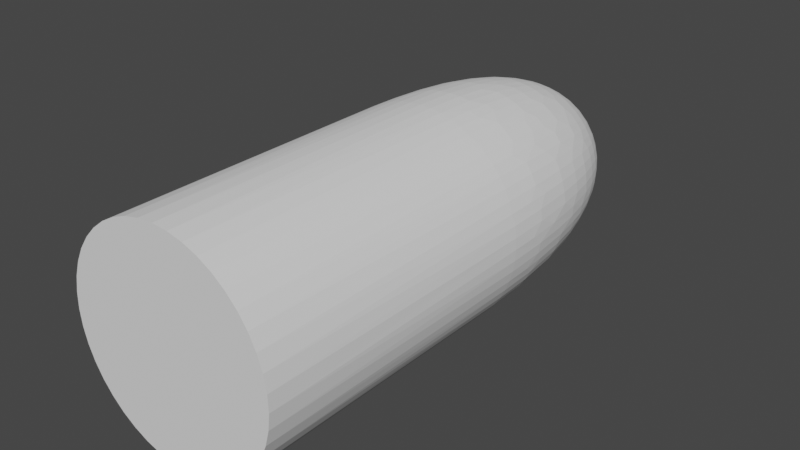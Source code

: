 # Source: pistol-bullet-head.blend  (saved by Blender 2.91.10; exported with 4.5.12 LTS)
import bpy
from mathutils import Matrix  # noqa: F401  (used for matrix-valued properties, if any)

bpy.ops.wm.read_factory_settings(use_empty=True)
scene = bpy.context.scene
scene.name = 'Scene'

# ---- collections
col_collection = bpy.data.collections.new('Collection'); scene.collection.children.link(col_collection)

# ---- world
world_world = bpy.data.worlds.new('World'); scene.world = world_world
world_world.use_nodes = True; world_world.node_tree.nodes.clear()
_N = world_world.node_tree.nodes; _L = world_world.node_tree.links
n0 = _N.new('ShaderNodeOutputWorld'); n0.name = 'World Output'; n0.location = (300, 300)
n1 = _N.new('ShaderNodeBackground'); n1.name = 'Background'; n1.location = (10, 300)
n1.inputs[0].default_value = (0.05088, 0.05088, 0.05088, 1.0)
_L.new(n1.outputs[0], n0.inputs[0])
n0.is_active_output = True
world_world.color = (0.05088, 0.05088, 0.05088)
world_world.use_sun_shadow = False
world_world.sun_shadow_jitter_overblur = 0.0

# ---- meshes
me_pistol_bullet_head = bpy.data.meshes.new('Pistol-Bullet-Head')
me_pistol_bullet_head.from_pydata([(-1.907e-05, -7.629e-05, -8.367), (0.02362, 0.2248, -8.356), (0.04699, 0.2211, -8.356), (-1.907e-05, 0.226, -8.356), (0.09195, 0.2065, -8.356), (0.113, 0.1957, -8.356), (0.06985, 0.215, -8.356), (0.1513, 0.168, -8.356), (0.168, 0.1512, -8.356), (0.1329, 0.1829, -8.356), (0.1958, 0.113, -8.356), (0.2065, 0.0919, -8.356), (0.1829, 0.1328, -8.356), (0.2211, 0.04695, -8.356), (0.2248, 0.02356, -8.356), (0.215, 0.06981, -8.356), (0.2248, -0.0237, -8.356), (0.2211, -0.04707, -8.356), (0.2261, -7.629e-05, -8.356), (0.2065, -0.09203, -8.356), (0.1958, -0.1131, -8.356), (0.215, -0.06995, -8.356), (0.168, -0.1514, -8.356), (0.1513, -0.1681, -8.356), (0.1829, -0.133, -8.356), (0.113, -0.1959, -8.356), (0.09195, -0.2066, -8.356), (0.1329, -0.183, -8.356), (0.04699, -0.2212, -8.356), (0.02362, -0.2249, -8.356), (0.06985, -0.2151, -8.356), (-0.02365, -0.2249, -8.356), (-0.04703, -0.2212, -8.356), (-1.907e-05, -0.2262, -8.356), (-0.09199, -0.2066, -8.356), (-0.1131, -0.1959, -8.356), (-0.06989, -0.2151, -8.356), (-0.1513, -0.1681, -8.356), (-0.1681, -0.1514, -8.356), (-0.1329, -0.183, -8.356), (-0.1958, -0.1131, -8.356), (-0.2066, -0.09203, -8.356), (-0.1829, -0.133, -8.356), (-0.2212, -0.04707, -8.356), (-0.2249, -0.0237, -8.356), (-0.2151, -0.06995, -8.356), (-0.2249, 0.02356, -8.356), (-0.2212, 0.04695, -8.356), (-0.2261, -7.629e-05, -8.356), (-0.2066, 0.0919, -8.356), (-0.1958, 0.113, -8.356), (-0.2151, 0.06981, -8.356), (-0.1681, 0.1512, -8.356), (-0.1513, 0.168, -8.356), (-0.1829, 0.1328, -8.356), (-0.1131, 0.1957, -8.356), (-0.09199, 0.2065, -8.356), (-0.1329, 0.1829, -8.356), (-0.04703, 0.2211, -8.356), (-0.02365, 0.2248, -8.356), (-0.06989, 0.215, -8.356), (-0.6234, 2.933, -1.693), (-0.9265, 2.851, -1.693), (-0.8636, 2.87, -1.367), (-1.499, 2.596, -1.693), (-1.272, 2.714, -1.367), (-1.22, 2.739, -1.693), (-1.22, 2.741, -1.367), (-0.9271, 2.853, -1.367), (-1.762, 2.426, -1.693), (-1.653, 2.499, -1.367), (-1.5, 2.598, -1.367), (-2.006, 2.228, -1.693), (-2.002, 2.234, -1.367), (-1.763, 2.427, -1.367), (-2.426, 1.762, -1.693), (-2.303, 1.917, -1.367), (-2.228, 2.006, -1.693), (-2.229, 2.007, -1.367), (-2.007, 2.229, -1.367), (-2.597, 1.499, -1.693), (-2.558, 1.561, -1.367), (-2.427, 1.763, -1.367), (-2.851, 0.9264, -1.693), (-2.759, 1.172, -1.367), (-2.739, 1.219, -1.693), (-2.741, 1.22, -1.367), (-2.598, 1.5, -1.367), (-2.933, 0.6233, -1.693), (-2.899, 0.7577, -1.367), (-2.853, 0.927, -1.367), (-2.982, 0.3133, -1.693), (-2.981, 0.3279, -1.367), (-2.934, 0.6237, -1.367), (-2.982, -0.3135, -1.693), (-2.994, -0.1094, -1.367), (-2.998, -7.629e-05, -1.693), (-3.0, -7.629e-05, -1.367), (-2.984, 0.3135, -1.367), (-2.933, -0.6234, -1.693), (-2.947, -0.5445, -1.367), (-2.984, -0.3136, -1.367), (-2.739, -1.22, -1.693), (-2.837, -0.968, -1.367), (-2.851, -0.9266, -1.693), (-2.853, -0.9271, -1.367), (-2.934, -0.6238, -1.367), (-2.597, -1.499, -1.693), (-2.664, -1.37, -1.367), (-2.741, -1.22, -1.367), (-2.426, -1.762, -1.693), (-2.439, -1.745, -1.367), (-2.598, -1.5, -1.367), (-2.006, -2.228, -1.693), (-2.157, -2.08, -1.367), (-2.228, -2.006, -1.693), (-2.229, -2.007, -1.367), (-2.427, -1.763, -1.367), (-1.762, -2.426, -1.693), (-1.831, -2.372, -1.367), (-2.007, -2.229, -1.367), (-1.22, -2.739, -1.693), (-1.468, -2.615, -1.367), (-1.499, -2.597, -1.693), (-1.5, -2.598, -1.367), (-1.763, -2.427, -1.367), (-0.9265, -2.852, -1.693), (-1.07, -2.798, -1.367), (-1.22, -2.741, -1.367), (-0.6234, -2.933, -1.693), (-0.652, -2.927, -1.367), (-0.9271, -2.853, -1.367), (-1.907e-05, -2.998, -1.693), (-0.2188, -2.989, -1.367), (-0.3134, -2.982, -1.693), (-0.3136, -2.984, -1.367), (-0.6238, -2.935, -1.367), (0.3134, -2.982, -1.693), (0.2188, -2.989, -1.367), (-1.907e-05, -3.0, -1.367), (0.9265, -2.852, -1.693), (0.6519, -2.927, -1.367), (0.6233, -2.933, -1.693), (0.6237, -2.935, -1.367), (0.3136, -2.984, -1.367), (1.219, -2.739, -1.693), (1.07, -2.798, -1.367), (0.927, -2.853, -1.367), (1.499, -2.597, -1.693), (1.467, -2.615, -1.367), (1.22, -2.741, -1.367), (2.006, -2.228, -1.693), (1.831, -2.372, -1.367), (1.762, -2.426, -1.693), (1.763, -2.427, -1.367), (1.5, -2.598, -1.367), (2.228, -2.006, -1.693), (2.157, -2.08, -1.367), (2.007, -2.229, -1.367), (2.597, -1.499, -1.693), (2.439, -1.745, -1.367), (2.426, -1.762, -1.693), (2.427, -1.763, -1.367), (2.229, -2.007, -1.367), (2.739, -1.22, -1.693), (2.664, -1.37, -1.367), (2.598, -1.5, -1.367), (2.851, -0.9266, -1.693), (2.837, -0.968, -1.367), (2.741, -1.22, -1.367), (2.982, -0.3135, -1.693), (2.947, -0.5445, -1.367), (2.933, -0.6234, -1.693), (2.934, -0.6238, -1.367), (2.853, -0.9271, -1.367), (2.998, -7.629e-05, -1.693), (2.994, -0.1094, -1.367), (2.984, -0.3136, -1.367), (2.933, 0.6233, -1.693), (2.981, 0.3279, -1.367), (2.982, 0.3133, -1.693), (2.984, 0.3135, -1.367), (3.0, -7.629e-05, -1.367), (2.851, 0.9264, -1.693), (2.899, 0.7577, -1.367), (2.934, 0.6237, -1.367), (2.739, 1.219, -1.693), (2.759, 1.172, -1.367), (2.853, 0.927, -1.367), (2.426, 1.762, -1.693), (2.558, 1.561, -1.367), (2.597, 1.499, -1.693), (2.598, 1.5, -1.367), (2.741, 1.22, -1.367), (2.228, 2.006, -1.693), (2.303, 1.917, -1.367), (2.427, 1.763, -1.367), (1.762, 2.426, -1.693), (2.002, 2.234, -1.367), (2.006, 2.228, -1.693), (2.007, 2.229, -1.367), (2.229, 2.007, -1.367), (1.499, 2.596, -1.693), (1.653, 2.499, -1.367), (1.763, 2.427, -1.367), (1.219, 2.739, -1.693), (1.272, 2.714, -1.367), (1.5, 2.598, -1.367), (0.6233, 2.933, -1.693), (0.8636, 2.87, -1.367), (0.9265, 2.851, -1.693), (0.927, 2.853, -1.367), (1.22, 2.741, -1.367), (0.3134, 2.982, -1.693), (0.4362, 2.964, -1.367), (0.6237, 2.934, -1.367), (-0.6238, 2.934, -1.367), (-0.4362, 2.964, -1.367), (-0.3134, 2.982, -1.693), (-0.3136, 2.984, -1.367), (-1.907e-05, 2.998, -1.693), (-1.907e-05, 3.0, -1.367), (0.3136, 2.984, -1.367), (-1.907e-05, 2.979, -2.442), (-0.3115, 2.963, -2.442), (-0.6195, 2.914, -2.442), (-0.9207, 2.834, -2.442), (-1.212, 2.722, -2.442), (-1.49, 2.58, -2.442), (-1.751, 2.41, -2.442), (-1.994, 2.214, -2.442), (-2.214, 1.994, -2.442), (-2.411, 1.751, -2.442), (-2.58, 1.49, -2.442), (-2.722, 1.212, -2.442), (-2.834, 0.9207, -2.442), (-2.914, 0.6194, -2.442), (-2.963, 0.3114, -2.442), (-2.98, -7.629e-05, -2.442), (-2.963, -0.3115, -2.442), (-2.914, -0.6195, -2.442), (-2.834, -0.9208, -2.442), (-2.722, -1.212, -2.442), (-2.58, -1.49, -2.442), (-2.411, -1.751, -2.442), (-2.214, -1.994, -2.442), (-1.994, -2.214, -2.442), (-1.751, -2.411, -2.442), (-1.49, -2.58, -2.442), (-1.212, -2.722, -2.442), (-0.9207, -2.834, -2.442), (-0.6195, -2.915, -2.442), (-0.3115, -2.963, -2.442), (-1.907e-05, -2.98, -2.442), (0.3114, -2.963, -2.442), (0.6195, -2.915, -2.442), (0.9207, -2.834, -2.442), (1.212, -2.722, -2.442), (1.49, -2.58, -2.442), (1.751, -2.411, -2.442), (1.994, -2.214, -2.442), (2.214, -1.994, -2.442), (2.41, -1.751, -2.442), (2.58, -1.49, -2.442), (2.722, -1.212, -2.442), (2.834, -0.9208, -2.442), (2.914, -0.6195, -2.442), (2.963, -0.3115, -2.442), (2.98, -7.629e-05, -2.442), (2.963, 0.3114, -2.442), (2.914, 0.6194, -2.442), (2.834, 0.9207, -2.442), (2.722, 1.212, -2.442), (2.58, 1.49, -2.442), (2.41, 1.751, -2.442), (2.214, 1.994, -2.442), (1.994, 2.214, -2.442), (1.751, 2.41, -2.442), (1.49, 2.58, -2.442), (1.212, 2.722, -2.442), (0.9207, 2.834, -2.442), (0.6195, 2.914, -2.442), (0.3114, 2.963, -2.442), (-1.907e-05, 2.942, -3.128), (-0.3075, 2.926, -3.128), (-0.6117, 2.878, -3.128), (-0.9091, 2.798, -3.128), (-1.197, 2.688, -3.128), (-1.471, 2.548, -3.128), (-1.729, 2.38, -3.128), (-1.969, 2.186, -3.128), (-2.186, 1.968, -3.128), (-2.38, 1.729, -3.128), (-2.548, 1.471, -3.128), (-2.688, 1.197, -3.128), (-2.798, 0.9091, -3.128), (-2.878, 0.6116, -3.128), (-2.926, 0.3075, -3.128), (-2.942, -7.629e-05, -3.128), (-2.926, -0.3076, -3.128), (-2.878, -0.6117, -3.128), (-2.798, -0.9092, -3.128), (-2.688, -1.197, -3.128), (-2.548, -1.471, -3.128), (-2.38, -1.729, -3.128), (-2.186, -1.969, -3.128), (-1.969, -2.186, -3.128), (-1.729, -2.38, -3.128), (-1.471, -2.548, -3.128), (-1.197, -2.688, -3.128), (-0.9091, -2.798, -3.128), (-0.6117, -2.878, -3.128), (-0.3075, -2.926, -3.128), (-1.907e-05, -2.942, -3.128), (0.3075, -2.926, -3.128), (0.6116, -2.878, -3.128), (0.9091, -2.798, -3.128), (1.197, -2.688, -3.128), (1.471, -2.548, -3.128), (1.729, -2.38, -3.128), (1.969, -2.186, -3.128), (2.186, -1.969, -3.128), (2.38, -1.729, -3.128), (2.548, -1.471, -3.128), (2.688, -1.197, -3.128), (2.798, -0.9092, -3.128), (2.878, -0.6117, -3.128), (2.926, -0.3076, -3.128), (2.942, -7.629e-05, -3.128), (2.926, 0.3075, -3.128), (2.878, 0.6116, -3.128), (2.798, 0.9091, -3.128), (2.688, 1.197, -3.128), (2.548, 1.471, -3.128), (2.38, 1.729, -3.128), (2.186, 1.968, -3.128), (1.969, 2.186, -3.128), (1.729, 2.38, -3.128), (1.471, 2.548, -3.128), (1.197, 2.688, -3.128), (0.9091, 2.798, -3.128), (0.6116, 2.878, -3.128), (0.3075, 2.926, -3.128), (-1.907e-05, 2.887, -3.756), (-0.3018, 2.871, -3.756), (-0.6003, 2.824, -3.756), (-0.8922, 2.746, -3.756), (-1.174, 2.637, -3.756), (-1.444, 2.5, -3.756), (-1.697, 2.336, -3.756), (-1.932, 2.146, -3.756), (-2.146, 1.932, -3.756), (-2.336, 1.697, -3.756), (-2.5, 1.444, -3.756), (-2.638, 1.174, -3.756), (-2.746, 0.8921, -3.756), (-2.824, 0.6002, -3.756), (-2.871, 0.3017, -3.756), (-2.887, -7.629e-05, -3.756), (-2.871, -0.3019, -3.756), (-2.824, -0.6003, -3.756), (-2.746, -0.8922, -3.756), (-2.638, -1.174, -3.756), (-2.5, -1.444, -3.756), (-2.336, -1.697, -3.756), (-2.146, -1.932, -3.756), (-1.932, -2.146, -3.756), (-1.697, -2.336, -3.756), (-1.444, -2.5, -3.756), (-1.174, -2.638, -3.756), (-0.8922, -2.746, -3.756), (-0.6003, -2.824, -3.756), (-0.3018, -2.871, -3.756), (-1.907e-05, -2.887, -3.756), (0.3018, -2.871, -3.756), (0.6003, -2.824, -3.756), (0.8922, -2.746, -3.756), (1.174, -2.638, -3.756), (1.444, -2.5, -3.756), (1.697, -2.336, -3.756), (1.932, -2.146, -3.756), (2.146, -1.932, -3.756), (2.336, -1.697, -3.756), (2.5, -1.444, -3.756), (2.638, -1.174, -3.756), (2.746, -0.8922, -3.756), (2.824, -0.6003, -3.756), (2.871, -0.3019, -3.756), (2.887, -7.629e-05, -3.756), (2.871, 0.3017, -3.756), (2.824, 0.6002, -3.756), (2.746, 0.8921, -3.756), (2.638, 1.174, -3.756), (2.5, 1.444, -3.756), (2.336, 1.697, -3.756), (2.146, 1.932, -3.756), (1.932, 2.146, -3.756), (1.697, 2.336, -3.756), (1.444, 2.5, -3.756), (1.174, 2.637, -3.756), (0.8922, 2.746, -3.756), (0.6003, 2.824, -3.756), (0.3018, 2.871, -3.756), (-1.907e-05, 2.817, -4.33), (-0.2945, 2.801, -4.33), (-0.5857, 2.755, -4.33), (-0.8705, 2.679, -4.33), (-1.146, 2.573, -4.33), (-1.408, 2.439, -4.33), (-1.656, 2.279, -4.33), (-1.885, 2.093, -4.33), (-2.093, 1.885, -4.33), (-2.279, 1.656, -4.33), (-2.439, 1.408, -4.33), (-2.573, 1.146, -4.33), (-2.679, 0.8704, -4.33), (-2.755, 0.5856, -4.33), (-2.801, 0.2944, -4.33), (-2.817, -7.629e-05, -4.33), (-2.801, -0.2945, -4.33), (-2.755, -0.5857, -4.33), (-2.679, -0.8705, -4.33), (-2.573, -1.146, -4.33), (-2.439, -1.408, -4.33), (-2.279, -1.656, -4.33), (-2.093, -1.885, -4.33), (-1.885, -2.093, -4.33), (-1.656, -2.279, -4.33), (-1.408, -2.439, -4.33), (-1.146, -2.573, -4.33), (-0.8705, -2.679, -4.33), (-0.5857, -2.755, -4.33), (-0.2945, -2.801, -4.33), (-1.907e-05, -2.817, -4.33), (0.2944, -2.801, -4.33), (0.5856, -2.755, -4.33), (0.8704, -2.679, -4.33), (1.146, -2.573, -4.33), (1.408, -2.439, -4.33), (1.656, -2.279, -4.33), (1.885, -2.093, -4.33), (2.093, -1.885, -4.33), (2.279, -1.656, -4.33), (2.439, -1.408, -4.33), (2.573, -1.146, -4.33), (2.679, -0.8705, -4.33), (2.755, -0.5857, -4.33), (2.801, -0.2945, -4.33), (2.817, -7.629e-05, -4.33), (2.801, 0.2944, -4.33), (2.755, 0.5856, -4.33), (2.679, 0.8704, -4.33), (2.573, 1.146, -4.33), (2.439, 1.408, -4.33), (2.279, 1.656, -4.33), (2.093, 1.885, -4.33), (1.885, 2.093, -4.33), (1.656, 2.279, -4.33), (1.408, 2.439, -4.33), (1.146, 2.573, -4.33), (0.8704, 2.679, -4.33), (0.5856, 2.755, -4.33), (0.2944, 2.801, -4.33), (-1.907e-05, 2.732, -4.851), (-0.2856, 2.717, -4.851), (-0.5681, 2.673, -4.851), (-0.8444, 2.599, -4.851), (-1.111, 2.496, -4.851), (-1.366, 2.366, -4.851), (-1.606, 2.21, -4.851), (-1.828, 2.03, -4.851), (-2.031, 1.828, -4.851), (-2.211, 1.606, -4.851), (-2.366, 1.366, -4.851), (-2.496, 1.111, -4.851), (-2.599, 0.8443, -4.851), (-2.673, 0.568, -4.851), (-2.717, 0.2855, -4.851), (-2.732, -7.629e-05, -4.851), (-2.717, -0.2857, -4.851), (-2.673, -0.5682, -4.851), (-2.599, -0.8444, -4.851), (-2.496, -1.111, -4.851), (-2.366, -1.366, -4.851), (-2.211, -1.606, -4.851), (-2.031, -1.828, -4.851), (-1.828, -2.031, -4.851), (-1.606, -2.211, -4.851), (-1.366, -2.366, -4.851), (-1.111, -2.496, -4.851), (-0.8444, -2.599, -4.851), (-0.5681, -2.673, -4.851), (-0.2856, -2.717, -4.851), (-1.907e-05, -2.732, -4.851), (0.2856, -2.717, -4.851), (0.5681, -2.673, -4.851), (0.8443, -2.599, -4.851), (1.111, -2.496, -4.851), (1.366, -2.366, -4.851), (1.606, -2.211, -4.851), (1.828, -2.031, -4.851), (2.031, -1.828, -4.851), (2.211, -1.606, -4.851), (2.366, -1.366, -4.851), (2.496, -1.111, -4.851), (2.599, -0.8444, -4.851), (2.673, -0.5682, -4.851), (2.717, -0.2857, -4.851), (2.732, -7.629e-05, -4.851), (2.717, 0.2855, -4.851), (2.673, 0.568, -4.851), (2.599, 0.8443, -4.851), (2.496, 1.111, -4.851), (2.366, 1.366, -4.851), (2.211, 1.606, -4.851), (2.031, 1.828, -4.851), (1.828, 2.03, -4.851), (1.606, 2.21, -4.851), (1.366, 2.366, -4.851), (1.111, 2.496, -4.851), (0.8443, 2.599, -4.851), (0.5681, 2.673, -4.851), (0.2856, 2.717, -4.851), (-1.907e-05, 2.635, -5.323), (-0.2755, 2.621, -5.323), (-0.5479, 2.578, -5.323), (-0.8144, 2.506, -5.323), (-1.072, 2.407, -5.323), (-1.318, 2.282, -5.323), (-1.549, 2.132, -5.323), (-1.763, 1.958, -5.323), (-1.958, 1.763, -5.323), (-2.132, 1.549, -5.323), (-2.282, 1.318, -5.323), (-2.408, 1.072, -5.323), (-2.506, 0.8143, -5.323), (-2.578, 0.5479, -5.323), (-2.621, 0.2754, -5.323), (-2.635, -7.629e-05, -5.323), (-2.621, -0.2755, -5.323), (-2.578, -0.548, -5.323), (-2.506, -0.8144, -5.323), (-2.408, -1.072, -5.323), (-2.282, -1.318, -5.323), (-2.132, -1.549, -5.323), (-1.958, -1.763, -5.323), (-1.763, -1.959, -5.323), (-1.549, -2.132, -5.323), (-1.318, -2.282, -5.323), (-1.072, -2.408, -5.323), (-0.8144, -2.506, -5.323), (-0.5479, -2.578, -5.323), (-0.2755, -2.621, -5.323), (-1.907e-05, -2.635, -5.323), (0.2755, -2.621, -5.323), (0.5479, -2.578, -5.323), (0.8144, -2.506, -5.323), (1.072, -2.408, -5.323), (1.318, -2.282, -5.323), (1.549, -2.132, -5.323), (1.763, -1.959, -5.323), (1.958, -1.763, -5.323), (2.132, -1.549, -5.323), (2.282, -1.318, -5.323), (2.407, -1.072, -5.323), (2.506, -0.8144, -5.323), (2.578, -0.548, -5.323), (2.621, -0.2755, -5.323), (2.635, -7.629e-05, -5.323), (2.621, 0.2754, -5.323), (2.578, 0.5479, -5.323), (2.506, 0.8143, -5.323), (2.407, 1.072, -5.323), (2.282, 1.318, -5.323), (2.132, 1.549, -5.323), (1.958, 1.763, -5.323), (1.763, 1.958, -5.323), (1.549, 2.132, -5.323), (1.318, 2.282, -5.323), (1.072, 2.407, -5.323), (0.8144, 2.506, -5.323), (0.5479, 2.578, -5.323), (0.2755, 2.621, -5.323), (-1.907e-05, 2.527, -5.749), (-0.2642, 2.513, -5.749), (-0.5254, 2.472, -5.749), (-0.7809, 2.403, -5.749), (-1.028, 2.309, -5.749), (-1.264, 2.188, -5.749), (-1.485, 2.044, -5.749), (-1.691, 1.878, -5.749), (-1.878, 1.691, -5.749), (-2.044, 1.485, -5.749), (-2.189, 1.263, -5.749), (-2.309, 1.028, -5.749), (-2.403, 0.7809, -5.749), (-2.472, 0.5253, -5.749), (-2.513, 0.2641, -5.749), (-2.527, -7.629e-05, -5.749), (-2.513, -0.2642, -5.749), (-2.472, -0.5255, -5.749), (-2.403, -0.781, -5.749), (-2.309, -1.028, -5.749), (-2.189, -1.264, -5.749), (-2.044, -1.485, -5.749), (-1.878, -1.691, -5.749), (-1.691, -1.878, -5.749), (-1.485, -2.045, -5.749), (-1.264, -2.189, -5.749), (-1.028, -2.309, -5.749), (-0.7809, -2.403, -5.749), (-0.5254, -2.472, -5.749), (-0.2642, -2.513, -5.749), (-1.907e-05, -2.527, -5.749), (0.2641, -2.513, -5.749), (0.5254, -2.472, -5.749), (0.7809, -2.403, -5.749), (1.028, -2.309, -5.749), (1.264, -2.189, -5.749), (1.485, -2.045, -5.749), (1.691, -1.878, -5.749), (1.878, -1.691, -5.749), (2.044, -1.485, -5.749), (2.189, -1.264, -5.749), (2.309, -1.028, -5.749), (2.403, -0.781, -5.749), (2.472, -0.5255, -5.749), (2.513, -0.2642, -5.749), (2.527, -7.629e-05, -5.749), (2.513, 0.2641, -5.749), (2.472, 0.5253, -5.749), (2.403, 0.7809, -5.749), (2.309, 1.028, -5.749), (2.189, 1.263, -5.749), (2.044, 1.485, -5.749), (1.878, 1.691, -5.749), (1.691, 1.878, -5.749), (1.485, 2.044, -5.749), (1.264, 2.188, -5.749), (1.028, 2.309, -5.749), (0.7809, 2.403, -5.749), (0.5254, 2.472, -5.749), (0.2641, 2.513, -5.749), (-1.907e-05, 2.409, -6.133), (-0.2518, 2.396, -6.133), (-0.5008, 2.356, -6.133), (-0.7444, 2.291, -6.133), (-0.9798, 2.201, -6.133), (-1.204, 2.086, -6.133), (-1.416, 1.949, -6.133), (-1.612, 1.79, -6.133), (-1.79, 1.612, -6.133), (-1.949, 1.416, -6.133), (-2.086, 1.204, -6.133), (-2.201, 0.9797, -6.133), (-2.291, 0.7443, -6.133), (-2.356, 0.5008, -6.133), (-2.396, 0.2517, -6.133), (-2.409, -7.629e-05, -6.133), (-2.396, -0.2519, -6.133), (-2.356, -0.5009, -6.133), (-2.291, -0.7444, -6.133), (-2.201, -0.9798, -6.133), (-2.086, -1.204, -6.133), (-1.949, -1.416, -6.133), (-1.79, -1.612, -6.133), (-1.612, -1.79, -6.133), (-1.416, -1.949, -6.133), (-1.204, -2.086, -6.133), (-0.9798, -2.201, -6.133), (-0.7444, -2.291, -6.133), (-0.5008, -2.356, -6.133), (-0.2518, -2.396, -6.133), (-1.907e-05, -2.409, -6.133), (0.2518, -2.396, -6.133), (0.5008, -2.356, -6.133), (0.7443, -2.291, -6.133), (0.9797, -2.201, -6.133), (1.204, -2.086, -6.133), (1.416, -1.949, -6.133), (1.612, -1.79, -6.133), (1.79, -1.612, -6.133), (1.949, -1.416, -6.133), (2.086, -1.204, -6.133), (2.201, -0.9798, -6.133), (2.291, -0.7444, -6.133), (2.356, -0.5009, -6.133), (2.396, -0.2519, -6.133), (2.409, -7.629e-05, -6.133), (2.396, 0.2517, -6.133), (2.356, 0.5008, -6.133), (2.291, 0.7443, -6.133), (2.201, 0.9797, -6.133), (2.086, 1.204, -6.133), (1.949, 1.416, -6.133), (1.79, 1.612, -6.133), (1.612, 1.79, -6.133), (1.416, 1.949, -6.133), (1.204, 2.086, -6.133), (0.9797, 2.201, -6.133), (0.7443, 2.291, -6.133), (0.5008, 2.356, -6.133), (0.2518, 2.396, -6.133), (-1.907e-05, 2.281, -6.477), (-0.2385, 2.269, -6.477), (-0.4744, 2.231, -6.477), (-0.705, 2.17, -6.477), (-0.928, 2.084, -6.477), (-1.141, 1.976, -6.477), (-1.341, 1.846, -6.477), (-1.527, 1.695, -6.477), (-1.695, 1.527, -6.477), (-1.846, 1.341, -6.477), (-1.976, 1.141, -6.477), (-2.084, 0.9279, -6.477), (-2.17, 0.7049, -6.477), (-2.232, 0.4743, -6.477), (-2.269, 0.2384, -6.477), (-2.281, -7.629e-05, -6.477), (-2.269, -0.2385, -6.477), (-2.232, -0.4744, -6.477), (-2.17, -0.7051, -6.477), (-2.084, -0.928, -6.477), (-1.976, -1.141, -6.477), (-1.846, -1.341, -6.477), (-1.695, -1.527, -6.477), (-1.527, -1.695, -6.477), (-1.341, -1.846, -6.477), (-1.141, -1.976, -6.477), (-0.928, -2.084, -6.477), (-0.705, -2.17, -6.477), (-0.4744, -2.232, -6.477), (-0.2385, -2.269, -6.477), (-1.907e-05, -2.281, -6.477), (0.2385, -2.269, -6.477), (0.4743, -2.232, -6.477), (0.705, -2.17, -6.477), (0.9279, -2.084, -6.477), (1.141, -1.976, -6.477), (1.341, -1.846, -6.477), (1.527, -1.695, -6.477), (1.695, -1.527, -6.477), (1.846, -1.341, -6.477), (1.976, -1.141, -6.477), (2.084, -0.928, -6.477), (2.17, -0.7051, -6.477), (2.232, -0.4744, -6.477), (2.269, -0.2385, -6.477), (2.281, -7.629e-05, -6.477), (2.269, 0.2384, -6.477), (2.232, 0.4743, -6.477), (2.17, 0.7049, -6.477), (2.084, 0.9279, -6.477), (1.976, 1.141, -6.477), (1.846, 1.341, -6.477), (1.695, 1.527, -6.477), (1.527, 1.695, -6.477), (1.341, 1.846, -6.477), (1.141, 1.976, -6.477), (0.9279, 2.084, -6.477), (0.705, 2.17, -6.477), (0.4743, 2.231, -6.477), (0.2385, 2.269, -6.477), (-1.907e-05, 2.161, -6.752), (-0.2259, 2.149, -6.752), (-0.4494, 2.114, -6.752), (-0.6679, 2.055, -6.752), (-0.8791, 1.974, -6.752), (-1.081, 1.872, -6.752), (-1.27, 1.748, -6.752), (-1.446, 1.606, -6.752), (-1.606, 1.446, -6.752), (-1.749, 1.27, -6.752), (-1.872, 1.081, -6.752), (-1.974, 0.879, -6.752), (-2.056, 0.6678, -6.752), (-2.114, 0.4493, -6.752), (-2.149, 0.2258, -6.752), (-2.161, -7.629e-05, -6.752), (-2.149, -0.226, -6.752), (-2.114, -0.4494, -6.752), (-2.056, -0.6679, -6.752), (-1.974, -0.8791, -6.752), (-1.872, -1.081, -6.752), (-1.749, -1.27, -6.752), (-1.606, -1.446, -6.752), (-1.446, -1.606, -6.752), (-1.27, -1.749, -6.752), (-1.081, -1.872, -6.752), (-0.8791, -1.974, -6.752), (-0.6679, -2.056, -6.752), (-0.4494, -2.114, -6.752), (-0.2259, -2.15, -6.752), (-1.907e-05, -2.161, -6.752), (0.2259, -2.15, -6.752), (0.4493, -2.114, -6.752), (0.6679, -2.056, -6.752), (0.8791, -1.974, -6.752), (1.081, -1.872, -6.752), (1.27, -1.749, -6.752), (1.446, -1.606, -6.752), (1.606, -1.446, -6.752), (1.748, -1.27, -6.752), (1.872, -1.081, -6.752), (1.974, -0.8791, -6.752), (2.055, -0.6679, -6.752), (2.114, -0.4494, -6.752), (2.149, -0.226, -6.752), (2.161, -7.629e-05, -6.752), (2.149, 0.2258, -6.752), (2.114, 0.4493, -6.752), (2.055, 0.6678, -6.752), (1.974, 0.879, -6.752), (1.872, 1.081, -6.752), (1.748, 1.27, -6.752), (1.606, 1.446, -6.752), (1.446, 1.606, -6.752), (1.27, 1.748, -6.752), (1.081, 1.872, -6.752), (0.8791, 1.974, -6.752), (0.6679, 2.055, -6.752), (0.4493, 2.114, -6.752), (0.2259, 2.149, -6.752), (-1.907e-05, 2.02, -7.029), (-0.2111, 2.008, -7.029), (-0.4199, 1.975, -7.029), (-0.6241, 1.921, -7.029), (-0.8215, 1.845, -7.029), (-1.01, 1.749, -7.029), (-1.187, 1.634, -7.029), (-1.351, 1.501, -7.029), (-1.501, 1.351, -7.029), (-1.634, 1.187, -7.029), (-1.749, 1.01, -7.029), (-1.845, 0.8214, -7.029), (-1.921, 0.624, -7.029), (-1.976, 0.4198, -7.029), (-2.009, 0.211, -7.029), (-2.02, -7.629e-05, -7.029), (-2.009, -0.2112, -7.029), (-1.976, -0.42, -7.029), (-1.921, -0.6242, -7.029), (-1.845, -0.8215, -7.029), (-1.749, -1.01, -7.029), (-1.634, -1.187, -7.029), (-1.501, -1.351, -7.029), (-1.351, -1.501, -7.029), (-1.187, -1.634, -7.029), (-1.01, -1.749, -7.029), (-0.8215, -1.845, -7.029), (-0.6241, -1.921, -7.029), (-0.4199, -1.976, -7.029), (-0.2111, -2.009, -7.029), (-1.907e-05, -2.02, -7.029), (0.2111, -2.009, -7.029), (0.4199, -1.976, -7.029), (0.6241, -1.921, -7.029), (0.8214, -1.845, -7.029), (1.01, -1.749, -7.029), (1.187, -1.634, -7.029), (1.351, -1.501, -7.029), (1.501, -1.351, -7.029), (1.634, -1.187, -7.029), (1.749, -1.01, -7.029), (1.845, -0.8215, -7.029), (1.921, -0.6242, -7.029), (1.975, -0.42, -7.029), (2.009, -0.2112, -7.029), (2.02, -7.629e-05, -7.029), (2.009, 0.211, -7.029), (1.975, 0.4198, -7.029), (1.921, 0.624, -7.029), (1.845, 0.8214, -7.029), (1.749, 1.01, -7.029), (1.634, 1.187, -7.029), (1.501, 1.351, -7.029), (1.351, 1.501, -7.029), (1.187, 1.634, -7.029), (1.01, 1.749, -7.029), (0.8214, 1.845, -7.029), (0.6241, 1.921, -7.029), (0.4199, 1.975, -7.029), (0.2111, 2.008, -7.029), (-1.907e-05, 1.871, -7.273), (-0.1956, 1.861, -7.273), (-0.3891, 1.83, -7.273), (-0.5783, 1.78, -7.273), (-0.7611, 1.709, -7.273), (-0.9357, 1.621, -7.273), (-1.1, 1.514, -7.273), (-1.252, 1.391, -7.273), (-1.391, 1.252, -7.273), (-1.514, 1.1, -7.273), (-1.621, 0.9356, -7.273), (-1.71, 0.7611, -7.273), (-1.78, 0.5782, -7.273), (-1.83, 0.389, -7.273), (-1.861, 0.1955, -7.273), (-1.871, -7.629e-05, -7.273), (-1.861, -0.1957, -7.273), (-1.83, -0.3891, -7.273), (-1.78, -0.5783, -7.273), (-1.71, -0.7612, -7.273), (-1.621, -0.9357, -7.273), (-1.514, -1.1, -7.273), (-1.391, -1.252, -7.273), (-1.252, -1.391, -7.273), (-1.1, -1.514, -7.273), (-0.9357, -1.621, -7.273), (-0.7611, -1.71, -7.273), (-0.5783, -1.78, -7.273), (-0.3891, -1.83, -7.273), (-0.1956, -1.861, -7.273), (-1.907e-05, -1.871, -7.273), (0.1956, -1.861, -7.273), (0.389, -1.83, -7.273), (0.5782, -1.78, -7.273), (0.7611, -1.71, -7.273), (0.9356, -1.621, -7.273), (1.1, -1.514, -7.273), (1.252, -1.391, -7.273), (1.391, -1.252, -7.273), (1.514, -1.1, -7.273), (1.621, -0.9357, -7.273), (1.709, -0.7612, -7.273), (1.78, -0.5783, -7.273), (1.83, -0.3891, -7.273), (1.861, -0.1957, -7.273), (1.871, -7.629e-05, -7.273), (1.861, 0.1955, -7.273), (1.83, 0.389, -7.273), (1.78, 0.5782, -7.273), (1.709, 0.7611, -7.273), (1.621, 0.9356, -7.273), (1.514, 1.1, -7.273), (1.391, 1.252, -7.273), (1.252, 1.391, -7.273), (1.1, 1.514, -7.273), (0.9356, 1.621, -7.273), (0.7611, 1.709, -7.273), (0.5782, 1.78, -7.273), (0.389, 1.83, -7.273), (0.1956, 1.861, -7.273), (-1.907e-05, 1.717, -7.489), (-0.1795, 1.707, -7.489), (-0.3569, 1.679, -7.489), (-0.5305, 1.633, -7.489), (-0.6983, 1.568, -7.489), (-0.8584, 1.487, -7.489), (-1.009, 1.389, -7.489), (-1.149, 1.276, -7.489), (-1.276, 1.149, -7.489), (-1.389, 1.009, -7.489), (-1.487, 0.8583, -7.489), (-1.568, 0.6982, -7.489), (-1.633, 0.5304, -7.489), (-1.679, 0.3569, -7.489), (-1.707, 0.1794, -7.489), (-1.717, -7.629e-05, -7.489), (-1.707, -0.1795, -7.489), (-1.679, -0.357, -7.489), (-1.633, -0.5305, -7.489), (-1.568, -0.6983, -7.489), (-1.487, -0.8584, -7.489), (-1.389, -1.009, -7.489), (-1.276, -1.149, -7.489), (-1.149, -1.276, -7.489), (-1.009, -1.389, -7.489), (-0.8584, -1.487, -7.489), (-0.6983, -1.568, -7.489), (-0.5305, -1.633, -7.489), (-0.3569, -1.679, -7.489), (-0.1795, -1.707, -7.489), (-1.907e-05, -1.717, -7.489), (0.1794, -1.707, -7.489), (0.3569, -1.679, -7.489), (0.5305, -1.633, -7.489), (0.6982, -1.568, -7.489), (0.8583, -1.487, -7.489), (1.009, -1.389, -7.489), (1.149, -1.276, -7.489), (1.276, -1.149, -7.489), (1.389, -1.009, -7.489), (1.487, -0.8584, -7.489), (1.568, -0.6983, -7.489), (1.633, -0.5305, -7.489), (1.679, -0.357, -7.489), (1.707, -0.1795, -7.489), (1.717, -7.629e-05, -7.489), (1.707, 0.1794, -7.489), (1.679, 0.3569, -7.489), (1.633, 0.5304, -7.489), (1.568, 0.6982, -7.489), (1.487, 0.8583, -7.489), (1.389, 1.009, -7.489), (1.276, 1.149, -7.489), (1.149, 1.276, -7.489), (1.009, 1.389, -7.489), (0.8583, 1.487, -7.489), (0.6982, 1.568, -7.489), (0.5305, 1.633, -7.489), (0.3569, 1.679, -7.489), (0.1794, 1.707, -7.489), (-1.907e-05, 1.556, -7.677), (-0.1627, 1.547, -7.677), (-0.3235, 1.522, -7.677), (-0.4809, 1.48, -7.677), (-0.6329, 1.421, -7.677), (-0.778, 1.348, -7.677), (-0.9146, 1.259, -7.677), (-1.041, 1.156, -7.677), (-1.156, 1.041, -7.677), (-1.259, 0.9146, -7.677), (-1.348, 0.778, -7.677), (-1.422, 0.6328, -7.677), (-1.48, 0.4808, -7.677), (-1.522, 0.3235, -7.677), (-1.548, 0.1626, -7.677), (-1.556, -7.629e-05, -7.677), (-1.548, -0.1627, -7.677), (-1.522, -0.3236, -7.677), (-1.48, -0.4809, -7.677), (-1.422, -0.6329, -7.677), (-1.348, -0.7781, -7.677), (-1.259, -0.9147, -7.677), (-1.156, -1.041, -7.677), (-1.041, -1.156, -7.677), (-0.9146, -1.259, -7.677), (-0.778, -1.348, -7.677), (-0.6329, -1.422, -7.677), (-0.4809, -1.48, -7.677), (-0.3235, -1.522, -7.677), (-0.1627, -1.548, -7.677), (-1.907e-05, -1.556, -7.677), (0.1626, -1.548, -7.677), (0.3235, -1.522, -7.677), (0.4808, -1.48, -7.677), (0.6329, -1.422, -7.677), (0.778, -1.348, -7.677), (0.9146, -1.259, -7.677), (1.041, -1.156, -7.677), (1.156, -1.041, -7.677), (1.259, -0.9147, -7.677), (1.348, -0.7781, -7.677), (1.421, -0.6329, -7.677), (1.48, -0.4809, -7.677), (1.522, -0.3236, -7.677), (1.547, -0.1627, -7.677), (1.556, -7.629e-05, -7.677), (1.547, 0.1626, -7.677), (1.522, 0.3235, -7.677), (1.48, 0.4808, -7.677), (1.421, 0.6328, -7.677), (1.348, 0.778, -7.677), (1.259, 0.9146, -7.677), (1.156, 1.041, -7.677), (1.041, 1.156, -7.677), (0.9146, 1.259, -7.677), (0.778, 1.348, -7.677), (0.6329, 1.421, -7.677), (0.4808, 1.48, -7.677), (0.3235, 1.522, -7.677), (0.1626, 1.547, -7.677), (-1.907e-05, 1.389, -7.84), (-0.1452, 1.382, -7.84), (-0.2889, 1.359, -7.84), (-0.4293, 1.321, -7.84), (-0.5651, 1.269, -7.84), (-0.6946, 1.203, -7.84), (-0.8166, 1.124, -7.84), (-0.9296, 1.032, -7.84), (-1.032, 0.9295, -7.84), (-1.124, 0.8165, -7.84), (-1.203, 0.6945, -7.84), (-1.269, 0.565, -7.84), (-1.321, 0.4292, -7.84), (-1.359, 0.2888, -7.84), (-1.382, 0.1452, -7.84), (-1.389, -7.629e-05, -7.84), (-1.382, -0.1453, -7.84), (-1.359, -0.2889, -7.84), (-1.321, -0.4294, -7.84), (-1.269, -0.5651, -7.84), (-1.203, -0.6947, -7.84), (-1.124, -0.8166, -7.84), (-1.032, -0.9296, -7.84), (-0.9296, -1.032, -7.84), (-0.8166, -1.124, -7.84), (-0.6946, -1.203, -7.84), (-0.5651, -1.269, -7.84), (-0.4293, -1.321, -7.84), (-0.2889, -1.359, -7.84), (-0.1452, -1.382, -7.84), (-1.907e-05, -1.389, -7.84), (0.1452, -1.382, -7.84), (0.2888, -1.359, -7.84), (0.4293, -1.321, -7.84), (0.565, -1.269, -7.84), (0.6946, -1.203, -7.84), (0.8166, -1.124, -7.84), (0.9296, -1.032, -7.84), (1.032, -0.9296, -7.84), (1.124, -0.8166, -7.84), (1.203, -0.6947, -7.84), (1.269, -0.5651, -7.84), (1.321, -0.4294, -7.84), (1.359, -0.2889, -7.84), (1.382, -0.1453, -7.84), (1.389, -7.629e-05, -7.84), (1.382, 0.1452, -7.84), (1.359, 0.2888, -7.84), (1.321, 0.4292, -7.84), (1.269, 0.565, -7.84), (1.203, 0.6945, -7.84), (1.124, 0.8165, -7.84), (1.032, 0.9295, -7.84), (0.9296, 1.032, -7.84), (0.8166, 1.124, -7.84), (0.6946, 1.203, -7.84), (0.565, 1.269, -7.84), (0.4293, 1.321, -7.84), (0.2888, 1.359, -7.84), (0.1452, 1.382, -7.84), (-1.907e-05, 1.214, -7.981), (-0.1269, 1.207, -7.981), (-0.2525, 1.188, -7.981), (-0.3752, 1.155, -7.981), (-0.4939, 1.109, -7.981), (-0.6071, 1.051, -7.981), (-0.7137, 0.9822, -7.981), (-0.8125, 0.9022, -7.981), (-0.9023, 0.8124, -7.981), (-0.9823, 0.7136, -7.981), (-1.052, 0.607, -7.981), (-1.109, 0.4938, -7.981), (-1.155, 0.3751, -7.981), (-1.188, 0.2524, -7.981), (-1.208, 0.1269, -7.981), (-1.214, -7.629e-05, -7.981), (-1.208, -0.127, -7.981), (-1.188, -0.2525, -7.981), (-1.155, -0.3753, -7.981), (-1.109, -0.4939, -7.981), (-1.052, -0.6072, -7.981), (-0.9823, -0.7137, -7.981), (-0.9023, -0.8125, -7.981), (-0.8125, -0.9024, -7.981), (-0.7137, -0.9824, -7.981), (-0.6071, -1.052, -7.981), (-0.4939, -1.109, -7.981), (-0.3752, -1.155, -7.981), (-0.2525, -1.188, -7.981), (-0.1269, -1.208, -7.981), (-1.907e-05, -1.214, -7.981), (0.1269, -1.208, -7.981), (0.2524, -1.188, -7.981), (0.3752, -1.155, -7.981), (0.4938, -1.109, -7.981), (0.6071, -1.052, -7.981), (0.7137, -0.9824, -7.981), (0.8124, -0.9024, -7.981), (0.9023, -0.8125, -7.981), (0.9823, -0.7137, -7.981), (1.051, -0.6072, -7.981), (1.109, -0.4939, -7.981), (1.155, -0.3753, -7.981), (1.188, -0.2525, -7.981), (1.208, -0.127, -7.981), (1.214, -7.629e-05, -7.981), (1.208, 0.1269, -7.981), (1.188, 0.2524, -7.981), (1.155, 0.3751, -7.981), (1.109, 0.4938, -7.981), (1.051, 0.607, -7.981), (0.9823, 0.7136, -7.981), (0.9023, 0.8124, -7.981), (0.8124, 0.9022, -7.981), (0.7137, 0.9822, -7.981), (0.6071, 1.051, -7.981), (0.4938, 1.109, -7.981), (0.3752, 1.155, -7.981), (0.2524, 1.188, -7.981), (0.1269, 1.207, -7.981), (-1.907e-05, 1.034, -8.098), (-0.1081, 1.028, -8.098), (-0.215, 1.011, -8.098), (-0.3195, 0.9833, -8.098), (-0.4206, 0.9445, -8.098), (-0.517, 0.8954, -8.098), (-0.6078, 0.8364, -8.098), (-0.6919, 0.7683, -8.098), (-0.7684, 0.6918, -8.098), (-0.8365, 0.6077, -8.098), (-0.8955, 0.5169, -8.098), (-0.9446, 0.4205, -8.098), (-0.9834, 0.3195, -8.098), (-1.011, 0.2149, -8.098), (-1.028, 0.108, -8.098), (-1.034, -7.629e-05, -8.098), (-1.028, -0.1082, -8.098), (-1.011, -0.215, -8.098), (-0.9834, -0.3196, -8.098), (-0.9446, -0.4206, -8.098), (-0.8955, -0.517, -8.098), (-0.8365, -0.6078, -8.098), (-0.7684, -0.6919, -8.098), (-0.6919, -0.7684, -8.098), (-0.6078, -0.8366, -8.098), (-0.517, -0.8955, -8.098), (-0.4206, -0.9446, -8.098), (-0.3195, -0.9834, -8.098), (-0.215, -1.011, -8.098), (-0.1081, -1.028, -8.098), (-1.907e-05, -1.034, -8.098), (0.1081, -1.028, -8.098), (0.215, -1.011, -8.098), (0.3195, -0.9834, -8.098), (0.4205, -0.9446, -8.098), (0.517, -0.8955, -8.098), (0.6077, -0.8366, -8.098), (0.6918, -0.7684, -8.098), (0.7684, -0.6919, -8.098), (0.8365, -0.6078, -8.098), (0.8954, -0.517, -8.098), (0.9446, -0.4206, -8.098), (0.9833, -0.3196, -8.098), (1.011, -0.215, -8.098), (1.028, -0.1082, -8.098), (1.034, -7.629e-05, -8.098), (1.028, 0.108, -8.098), (1.011, 0.2149, -8.098), (0.9833, 0.3195, -8.098), (0.9446, 0.4205, -8.098), (0.8954, 0.5169, -8.098), (0.8365, 0.6077, -8.098), (0.7684, 0.6918, -8.098), (0.6918, 0.7683, -8.098), (0.6077, 0.8364, -8.098), (0.517, 0.8954, -8.098), (0.4205, 0.9445, -8.098), (0.3195, 0.9833, -8.098), (0.215, 1.011, -8.098), (0.1081, 1.028, -8.098), (-1.907e-05, 0.846, -8.193), (-0.08846, 0.8414, -8.193), (-0.1759, 0.8275, -8.193), (-0.2615, 0.8046, -8.193), (-0.3442, 0.7729, -8.193), (-0.4231, 0.7327, -8.193), (-0.4973, 0.6844, -8.193), (-0.5662, 0.6287, -8.193), (-0.6288, 0.5661, -8.193), (-0.6845, 0.4973, -8.193), (-0.7328, 0.423, -8.193), (-0.773, 0.3441, -8.193), (-0.8047, 0.2614, -8.193), (-0.8276, 0.1759, -8.193), (-0.8415, 0.08838, -8.193), (-0.8461, -7.629e-05, -8.193), (-0.8415, -0.0885, -8.193), (-0.8276, -0.176, -8.193), (-0.8047, -0.2615, -8.193), (-0.773, -0.3442, -8.193), (-0.7328, -0.4231, -8.193), (-0.6845, -0.4974, -8.193), (-0.6288, -0.5662, -8.193), (-0.5662, -0.6288, -8.193), (-0.4973, -0.6846, -8.193), (-0.4231, -0.7328, -8.193), (-0.3442, -0.773, -8.193), (-0.2615, -0.8047, -8.193), (-0.1759, -0.8277, -8.193), (-0.08846, -0.8415, -8.193), (-1.907e-05, -0.8462, -8.193), (0.08842, -0.8415, -8.193), (0.1759, -0.8277, -8.193), (0.2614, -0.8047, -8.193), (0.3441, -0.773, -8.193), (0.423, -0.7328, -8.193), (0.4973, -0.6846, -8.193), (0.5661, -0.6288, -8.193), (0.6288, -0.5662, -8.193), (0.6845, -0.4974, -8.193), (0.7327, -0.4231, -8.193), (0.7729, -0.3442, -8.193), (0.8047, -0.2615, -8.193), (0.8276, -0.176, -8.193), (0.8414, -0.0885, -8.193), (0.8461, -7.629e-05, -8.193), (0.8414, 0.08838, -8.193), (0.8276, 0.1759, -8.193), (0.8047, 0.2614, -8.193), (0.7729, 0.3441, -8.193), (0.7327, 0.423, -8.193), (0.6845, 0.4973, -8.193), (0.6288, 0.5661, -8.193), (0.5661, 0.6287, -8.193), (0.4973, 0.6844, -8.193), (0.423, 0.7327, -8.193), (0.3441, 0.7729, -8.193), (0.2614, 0.8046, -8.193), (0.1759, 0.8275, -8.193), (0.08842, 0.8414, -8.193), (-1.907e-05, 0.6495, -8.269), (-0.06792, 0.646, -8.269), (-0.1351, 0.6353, -8.269), (-0.2008, 0.6177, -8.269), (-0.2642, 0.5934, -8.269), (-0.3248, 0.5625, -8.269), (-0.3818, 0.5255, -8.269), (-0.4347, 0.4827, -8.269), (-0.4828, 0.4346, -8.269), (-0.5256, 0.3818, -8.269), (-0.5626, 0.3247, -8.269), (-0.5935, 0.2641, -8.269), (-0.6178, 0.2007, -8.269), (-0.6354, 0.135, -8.269), (-0.6461, 0.06784, -8.269), (-0.6496, -7.629e-05, -8.269), (-0.6461, -0.06796, -8.269), (-0.6354, -0.1351, -8.269), (-0.6178, -0.2008, -8.269), (-0.5935, -0.2643, -8.269), (-0.5626, -0.3249, -8.269), (-0.5256, -0.3819, -8.269), (-0.4828, -0.4347, -8.269), (-0.4347, -0.4828, -8.269), (-0.3818, -0.5256, -8.269), (-0.3248, -0.5626, -8.269), (-0.2642, -0.5935, -8.269), (-0.2008, -0.6179, -8.269), (-0.1351, -0.6355, -8.269), (-0.06792, -0.6461, -8.269), (-1.907e-05, -0.6497, -8.269), (0.06788, -0.6461, -8.269), (0.135, -0.6355, -8.269), (0.2007, -0.6179, -8.269), (0.2642, -0.5935, -8.269), (0.3248, -0.5626, -8.269), (0.3818, -0.5256, -8.269), (0.4346, -0.4828, -8.269), (0.4827, -0.4347, -8.269), (0.5255, -0.3819, -8.269), (0.5625, -0.3249, -8.269), (0.5934, -0.2643, -8.269), (0.6178, -0.2008, -8.269), (0.6354, -0.1351, -8.269), (0.646, -0.06796, -8.269), (0.6496, -7.629e-05, -8.269), (0.646, 0.06784, -8.269), (0.6354, 0.135, -8.269), (0.6178, 0.2007, -8.269), (0.5934, 0.2641, -8.269), (0.5625, 0.3247, -8.269), (0.5255, 0.3818, -8.269), (0.4827, 0.4346, -8.269), (0.4346, 0.4827, -8.269), (0.3818, 0.5255, -8.269), (0.3248, 0.5625, -8.269), (0.2642, 0.5934, -8.269), (0.2007, 0.6177, -8.269), (0.135, 0.6353, -8.269), (0.06788, 0.646, -8.269), (-1.907e-05, 0.4433, -8.323), (-0.04636, 0.4409, -8.323), (-0.0922, 0.4336, -8.323), (-0.137, 0.4216, -8.323), (-0.1803, 0.4049, -8.323), (-0.2217, 0.3839, -8.323), (-0.2606, 0.3586, -8.323), (-0.2967, 0.3294, -8.323), (-0.3295, 0.2966, -8.323), (-0.3587, 0.2605, -8.323), (-0.384, 0.2216, -8.323), (-0.405, 0.1803, -8.323), (-0.4217, 0.1369, -8.323), (-0.4337, 0.0921, -8.323), (-0.4409, 0.04628, -8.323), (-0.4434, -7.629e-05, -8.323), (-0.4409, -0.04642, -8.323), (-0.4337, -0.09224, -8.323), (-0.4217, -0.1371, -8.323), (-0.405, -0.1804, -8.323), (-0.384, -0.2217, -8.323), (-0.3587, -0.2607, -8.323), (-0.3295, -0.2967, -8.323), (-0.2967, -0.3295, -8.323), (-0.2606, -0.3587, -8.323), (-0.2217, -0.384, -8.323), (-0.1803, -0.4051, -8.323), (-0.137, -0.4217, -8.323), (-0.0922, -0.4337, -8.323), (-0.04636, -0.441, -8.323), (-1.907e-05, -0.4434, -8.323), (0.04632, -0.441, -8.323), (0.09216, -0.4337, -8.323), (0.137, -0.4217, -8.323), (0.1803, -0.4051, -8.323), (0.2217, -0.384, -8.323), (0.2606, -0.3587, -8.323), (0.2966, -0.3295, -8.323), (0.3294, -0.2967, -8.323), (0.3587, -0.2607, -8.323), (0.3839, -0.2217, -8.323), (0.405, -0.1804, -8.323), (0.4216, -0.1371, -8.323), (0.4336, -0.09224, -8.323), (0.4409, -0.04642, -8.323), (0.4433, -7.629e-05, -8.323), (0.4409, 0.04628, -8.323), (0.4336, 0.0921, -8.323), (0.4216, 0.1369, -8.323), (0.405, 0.1803, -8.323), (0.3839, 0.2216, -8.323), (0.3587, 0.2605, -8.323), (0.3294, 0.2966, -8.323), (0.2966, 0.3294, -8.323), (0.2606, 0.3586, -8.323), (0.2217, 0.3839, -8.323), (0.1803, 0.4049, -8.323), (0.137, 0.4216, -8.323), (0.09216, 0.4336, -8.323), (0.04632, 0.4409, -8.323), (-1.907e-05, 3.0, 6.633), (-0.4368, 2.968, 6.633), (-1.907e-05, -7.629e-05, 6.633), (1.273, 2.716, 6.633), (0.8643, 2.873, 6.633), (0.4368, 2.968, 6.633), (2.306, 1.919, 6.633), (2.002, 2.234, 6.633), (1.655, 2.502, 6.633), (2.902, 0.7587, 6.633), (2.761, 1.173, 6.633), (2.561, 1.563, 6.633), (2.95, -0.545, 6.633), (2.998, -0.1096, 6.633), (2.982, 0.328, 6.633), (2.44, -1.746, 6.633), (2.668, -1.372, 6.633), (2.839, -0.9687, 6.633), (1.468, -2.616, 6.633), (1.833, -2.375, 6.633), (2.16, -2.082, 6.633), (0.219, -2.992, 6.633), (0.6523, -2.928, 6.633), (1.072, -2.802, 6.633), (-1.072, -2.802, 6.633), (-0.6523, -2.928, 6.633), (-0.219, -2.992, 6.633), (-2.16, -2.082, 6.633), (-1.834, -2.375, 6.633), (-1.468, -2.616, 6.633), (-2.839, -0.9687, 6.633), (-2.668, -1.372, 6.633), (-2.44, -1.746, 6.633), (-2.982, 0.328, 6.633), (-2.998, -0.1096, 6.633), (-2.95, -0.545, 6.633), (-2.561, 1.563, 6.633), (-2.761, 1.173, 6.633), (-2.902, 0.7587, 6.633), (-1.655, 2.502, 6.633), (-2.002, 2.234, 6.633), (-2.306, 1.919, 6.633), (-0.8643, 2.873, 6.633), (-1.273, 2.716, 6.633)], [], [(0, 1, 2), (3, 1, 0), (0, 4, 5), (6, 4, 0), (2, 6, 0), (0, 7, 8), (9, 7, 0), (5, 9, 0), (0, 10, 11), (12, 10, 0), (8, 12, 0), (0, 13, 14), (15, 13, 0), (11, 15, 0), (0, 16, 17), (18, 16, 0), (14, 18, 0), (0, 19, 20), (21, 19, 0), (17, 21, 0), (0, 22, 23), (24, 22, 0), (20, 24, 0), (0, 25, 26), (27, 25, 0), (23, 27, 0), (0, 28, 29), (30, 28, 0), (26, 30, 0), (0, 31, 32), (33, 31, 0), (29, 33, 0), (0, 34, 35), (36, 34, 0), (32, 36, 0), (0, 37, 38), (39, 37, 0), (35, 39, 0), (0, 40, 41), (42, 40, 0), (38, 42, 0), (0, 43, 44), (45, 43, 0), (41, 45, 0), (0, 46, 47), (48, 46, 0), (44, 48, 0), (0, 49, 50), (51, 49, 0), (47, 51, 0), (0, 52, 53), (54, 52, 0), (50, 54, 0), (0, 55, 56), (57, 55, 0), (53, 57, 0), (0, 58, 59), (60, 58, 0), (56, 60, 0), (59, 3, 0), (61, 62, 63), (64, 65, 66), (66, 65, 67), (66, 67, 62), (62, 67, 68), (62, 68, 63), (69, 70, 64), (64, 70, 71), (64, 71, 65), (72, 73, 69), (69, 73, 74), (69, 74, 70), (75, 76, 77), (77, 76, 78), (77, 78, 72), (72, 78, 79), (72, 79, 73), (80, 81, 75), (75, 81, 82), (75, 82, 76), (83, 84, 85), (85, 84, 86), (85, 86, 80), (80, 86, 87), (80, 87, 81), (88, 89, 83), (83, 89, 90), (83, 90, 84), (91, 92, 88), (88, 92, 93), (88, 93, 89), (94, 95, 96), (96, 95, 97), (96, 97, 91), (91, 97, 98), (91, 98, 92), (99, 100, 94), (94, 100, 101), (94, 101, 95), (102, 103, 104), (104, 103, 105), (104, 105, 99), (99, 105, 106), (99, 106, 100), (107, 108, 102), (102, 108, 109), (102, 109, 103), (110, 111, 107), (107, 111, 112), (107, 112, 108), (113, 114, 115), (115, 114, 116), (115, 116, 110), (110, 116, 117), (110, 117, 111), (118, 119, 113), (113, 119, 120), (113, 120, 114), (121, 122, 123), (123, 122, 124), (123, 124, 118), (118, 124, 125), (118, 125, 119), (126, 127, 121), (121, 127, 128), (121, 128, 122), (129, 130, 126), (126, 130, 131), (126, 131, 127), (132, 133, 134), (134, 133, 135), (134, 135, 129), (129, 135, 136), (129, 136, 130), (137, 138, 132), (132, 138, 139), (132, 139, 133), (140, 141, 142), (142, 141, 143), (142, 143, 137), (137, 143, 144), (137, 144, 138), (145, 146, 140), (140, 146, 147), (140, 147, 141), (148, 149, 145), (145, 149, 150), (145, 150, 146), (151, 152, 153), (153, 152, 154), (153, 154, 148), (148, 154, 155), (148, 155, 149), (156, 157, 151), (151, 157, 158), (151, 158, 152), (159, 160, 161), (161, 160, 162), (161, 162, 156), (156, 162, 163), (156, 163, 157), (164, 165, 159), (159, 165, 166), (159, 166, 160), (167, 168, 164), (164, 168, 169), (164, 169, 165), (170, 171, 172), (172, 171, 173), (172, 173, 167), (167, 173, 174), (167, 174, 168), (175, 176, 170), (170, 176, 177), (170, 177, 171), (178, 179, 180), (180, 179, 181), (180, 181, 175), (175, 181, 182), (175, 182, 176), (183, 184, 178), (178, 184, 185), (178, 185, 179), (186, 187, 183), (183, 187, 188), (183, 188, 184), (189, 190, 191), (191, 190, 192), (191, 192, 186), (186, 192, 193), (186, 193, 187), (194, 195, 189), (189, 195, 196), (189, 196, 190), (197, 198, 199), (199, 198, 200), (199, 200, 194), (194, 200, 201), (194, 201, 195), (202, 203, 197), (197, 203, 204), (197, 204, 198), (205, 206, 202), (202, 206, 207), (202, 207, 203), (208, 209, 210), (210, 209, 211), (210, 211, 205), (205, 211, 212), (205, 212, 206), (213, 214, 208), (208, 214, 215), (208, 215, 209), (63, 216, 61), (61, 216, 217), (61, 217, 218), (218, 217, 219), (218, 219, 220), (220, 219, 221), (220, 221, 213), (213, 221, 222), (213, 222, 214), (220, 223, 218), (218, 223, 224), (218, 224, 61), (61, 224, 225), (61, 225, 62), (62, 225, 226), (62, 226, 66), (66, 226, 227), (66, 227, 64), (64, 227, 228), (64, 228, 69), (69, 228, 229), (69, 229, 72), (72, 229, 230), (72, 230, 77), (77, 230, 231), (77, 231, 75), (75, 231, 232), (75, 232, 80), (80, 232, 233), (80, 233, 85), (85, 233, 234), (85, 234, 83), (83, 234, 235), (83, 235, 88), (88, 235, 236), (88, 236, 91), (91, 236, 237), (91, 237, 96), (96, 237, 238), (96, 238, 94), (94, 238, 239), (94, 239, 99), (99, 239, 240), (99, 240, 104), (104, 240, 241), (104, 241, 102), (102, 241, 242), (102, 242, 107), (107, 242, 243), (107, 243, 110), (110, 243, 244), (110, 244, 115), (115, 244, 245), (115, 245, 113), (113, 245, 246), (113, 246, 118), (118, 246, 247), (118, 247, 123), (123, 247, 248), (123, 248, 121), (121, 248, 249), (121, 249, 126), (126, 249, 250), (126, 250, 129), (129, 250, 251), (129, 251, 134), (134, 251, 252), (134, 252, 132), (132, 252, 253), (132, 253, 137), (137, 253, 254), (137, 254, 142), (142, 254, 255), (142, 255, 140), (140, 255, 256), (140, 256, 145), (145, 256, 257), (145, 257, 148), (148, 257, 258), (148, 258, 153), (153, 258, 259), (153, 259, 151), (151, 259, 260), (151, 260, 156), (156, 260, 261), (156, 261, 161), (161, 261, 262), (161, 262, 159), (159, 262, 263), (159, 263, 164), (164, 263, 264), (164, 264, 167), (167, 264, 265), (167, 265, 172), (172, 265, 266), (172, 266, 170), (170, 266, 267), (170, 267, 175), (175, 267, 268), (175, 268, 180), (180, 268, 269), (180, 269, 178), (178, 269, 270), (178, 270, 183), (183, 270, 271), (183, 271, 186), (186, 271, 272), (186, 272, 191), (191, 272, 273), (191, 273, 189), (189, 273, 274), (189, 274, 194), (194, 274, 275), (194, 275, 199), (199, 275, 276), (199, 276, 197), (197, 276, 277), (197, 277, 202), (202, 277, 278), (202, 278, 205), (205, 278, 279), (205, 279, 210), (210, 279, 280), (210, 280, 208), (208, 280, 281), (208, 281, 213), (213, 281, 282), (213, 282, 220), (220, 282, 223), (223, 283, 224), (224, 283, 284), (224, 284, 225), (225, 284, 285), (225, 285, 226), (226, 285, 286), (226, 286, 227), (227, 286, 287), (227, 287, 228), (228, 287, 288), (228, 288, 229), (229, 288, 289), (229, 289, 230), (230, 289, 290), (230, 290, 231), (231, 290, 291), (231, 291, 232), (232, 291, 292), (232, 292, 233), (233, 292, 293), (233, 293, 234), (234, 293, 294), (234, 294, 235), (235, 294, 295), (235, 295, 236), (236, 295, 296), (236, 296, 237), (237, 296, 297), (237, 297, 238), (238, 297, 298), (238, 298, 239), (239, 298, 299), (239, 299, 240), (240, 299, 300), (240, 300, 241), (241, 300, 301), (241, 301, 242), (242, 301, 302), (242, 302, 243), (243, 302, 303), (243, 303, 244), (244, 303, 304), (244, 304, 245), (245, 304, 305), (245, 305, 246), (246, 305, 306), (246, 306, 247), (247, 306, 307), (247, 307, 248), (248, 307, 308), (248, 308, 249), (249, 308, 309), (249, 309, 250), (250, 309, 310), (250, 310, 251), (251, 310, 311), (251, 311, 252), (252, 311, 312), (252, 312, 253), (253, 312, 313), (253, 313, 254), (254, 313, 314), (254, 314, 255), (255, 314, 315), (255, 315, 256), (256, 315, 316), (256, 316, 257), (257, 316, 317), (257, 317, 258), (258, 317, 318), (258, 318, 259), (259, 318, 319), (259, 319, 260), (260, 319, 320), (260, 320, 261), (261, 320, 321), (261, 321, 262), (262, 321, 322), (262, 322, 263), (263, 322, 323), (263, 323, 264), (264, 323, 324), (264, 324, 265), (265, 324, 325), (265, 325, 266), (266, 325, 326), (266, 326, 267), (267, 326, 327), (267, 327, 268), (268, 327, 328), (268, 328, 269), (269, 328, 329), (269, 329, 270), (270, 329, 330), (270, 330, 271), (271, 330, 331), (271, 331, 272), (272, 331, 332), (272, 332, 273), (273, 332, 333), (273, 333, 274), (274, 333, 334), (274, 334, 275), (275, 334, 335), (275, 335, 276), (276, 335, 336), (276, 336, 277), (277, 336, 337), (277, 337, 278), (278, 337, 338), (278, 338, 279), (279, 338, 339), (279, 339, 280), (280, 339, 340), (280, 340, 281), (281, 340, 341), (281, 341, 282), (282, 341, 342), (282, 342, 223), (223, 342, 283), (283, 343, 284), (284, 343, 344), (284, 344, 285), (285, 344, 345), (285, 345, 286), (286, 345, 346), (286, 346, 287), (287, 346, 347), (287, 347, 288), (288, 347, 348), (288, 348, 289), (289, 348, 349), (289, 349, 290), (290, 349, 350), (290, 350, 291), (291, 350, 351), (291, 351, 292), (292, 351, 352), (292, 352, 293), (293, 352, 353), (293, 353, 294), (294, 353, 354), (294, 354, 295), (295, 354, 355), (295, 355, 296), (296, 355, 356), (296, 356, 297), (297, 356, 357), (297, 357, 298), (298, 357, 358), (298, 358, 299), (299, 358, 359), (299, 359, 300), (300, 359, 360), (300, 360, 301), (301, 360, 361), (301, 361, 302), (302, 361, 362), (302, 362, 303), (303, 362, 363), (303, 363, 304), (304, 363, 364), (304, 364, 305), (305, 364, 365), (305, 365, 306), (306, 365, 366), (306, 366, 307), (307, 366, 367), (307, 367, 308), (308, 367, 368), (308, 368, 309), (309, 368, 369), (309, 369, 310), (310, 369, 370), (310, 370, 311), (311, 370, 371), (311, 371, 312), (312, 371, 372), (312, 372, 313), (313, 372, 373), (313, 373, 314), (314, 373, 374), (314, 374, 315), (315, 374, 375), (315, 375, 316), (316, 375, 376), (316, 376, 317), (317, 376, 377), (317, 377, 318), (318, 377, 378), (318, 378, 319), (319, 378, 379), (319, 379, 320), (320, 379, 380), (320, 380, 321), (321, 380, 381), (321, 381, 322), (322, 381, 382), (322, 382, 323), (323, 382, 383), (323, 383, 324), (324, 383, 384), (324, 384, 325), (325, 384, 385), (325, 385, 326), (326, 385, 386), (326, 386, 327), (327, 386, 387), (327, 387, 328), (328, 387, 388), (328, 388, 329), (329, 388, 389), (329, 389, 330), (330, 389, 390), (330, 390, 331), (331, 390, 391), (331, 391, 332), (332, 391, 392), (332, 392, 333), (333, 392, 393), (333, 393, 334), (334, 393, 394), (334, 394, 335), (335, 394, 395), (335, 395, 336), (336, 395, 396), (336, 396, 337), (337, 396, 397), (337, 397, 338), (338, 397, 398), (338, 398, 339), (339, 398, 399), (339, 399, 340), (340, 399, 400), (340, 400, 341), (341, 400, 401), (341, 401, 342), (342, 401, 402), (342, 402, 283), (283, 402, 343), (343, 403, 344), (344, 403, 404), (344, 404, 345), (345, 404, 405), (345, 405, 346), (346, 405, 406), (346, 406, 347), (347, 406, 407), (347, 407, 348), (348, 407, 408), (348, 408, 349), (349, 408, 409), (349, 409, 350), (350, 409, 410), (350, 410, 351), (351, 410, 411), (351, 411, 352), (352, 411, 412), (352, 412, 353), (353, 412, 413), (353, 413, 354), (354, 413, 414), (354, 414, 355), (355, 414, 415), (355, 415, 356), (356, 415, 416), (356, 416, 357), (357, 416, 417), (357, 417, 358), (358, 417, 418), (358, 418, 359), (359, 418, 419), (359, 419, 360), (360, 419, 420), (360, 420, 361), (361, 420, 421), (361, 421, 362), (362, 421, 422), (362, 422, 363), (363, 422, 423), (363, 423, 364), (364, 423, 424), (364, 424, 365), (365, 424, 425), (365, 425, 366), (366, 425, 426), (366, 426, 367), (367, 426, 427), (367, 427, 368), (368, 427, 428), (368, 428, 369), (369, 428, 429), (369, 429, 370), (370, 429, 430), (370, 430, 371), (371, 430, 431), (371, 431, 372), (372, 431, 432), (372, 432, 373), (373, 432, 433), (373, 433, 374), (374, 433, 434), (374, 434, 375), (375, 434, 435), (375, 435, 376), (376, 435, 436), (376, 436, 377), (377, 436, 437), (377, 437, 378), (378, 437, 438), (378, 438, 379), (379, 438, 439), (379, 439, 380), (380, 439, 440), (380, 440, 381), (381, 440, 441), (381, 441, 382), (382, 441, 442), (382, 442, 383), (383, 442, 443), (383, 443, 384), (384, 443, 444), (384, 444, 385), (385, 444, 445), (385, 445, 386), (386, 445, 446), (386, 446, 387), (387, 446, 447), (387, 447, 388), (388, 447, 448), (388, 448, 389), (389, 448, 449), (389, 449, 390), (390, 449, 450), (390, 450, 391), (391, 450, 451), (391, 451, 392), (392, 451, 452), (392, 452, 393), (393, 452, 453), (393, 453, 394), (394, 453, 454), (394, 454, 395), (395, 454, 455), (395, 455, 396), (396, 455, 456), (396, 456, 397), (397, 456, 457), (397, 457, 398), (398, 457, 458), (398, 458, 399), (399, 458, 459), (399, 459, 400), (400, 459, 460), (400, 460, 401), (401, 460, 461), (401, 461, 402), (402, 461, 462), (402, 462, 343), (343, 462, 403), (403, 463, 404), (404, 463, 464), (404, 464, 405), (405, 464, 465), (405, 465, 406), (406, 465, 466), (406, 466, 407), (407, 466, 467), (407, 467, 408), (408, 467, 468), (408, 468, 409), (409, 468, 469), (409, 469, 410), (410, 469, 470), (410, 470, 411), (411, 470, 471), (411, 471, 412), (412, 471, 472), (412, 472, 413), (413, 472, 473), (413, 473, 414), (414, 473, 474), (414, 474, 415), (415, 474, 475), (415, 475, 416), (416, 475, 476), (416, 476, 417), (417, 476, 477), (417, 477, 418), (418, 477, 478), (418, 478, 419), (419, 478, 479), (419, 479, 420), (420, 479, 480), (420, 480, 421), (421, 480, 481), (421, 481, 422), (422, 481, 482), (422, 482, 423), (423, 482, 483), (423, 483, 424), (424, 483, 484), (424, 484, 425), (425, 484, 485), (425, 485, 426), (426, 485, 486), (426, 486, 427), (427, 486, 487), (427, 487, 428), (428, 487, 488), (428, 488, 429), (429, 488, 489), (429, 489, 430), (430, 489, 490), (430, 490, 431), (431, 490, 491), (431, 491, 432), (432, 491, 492), (432, 492, 433), (433, 492, 493), (433, 493, 434), (434, 493, 494), (434, 494, 435), (435, 494, 495), (435, 495, 436), (436, 495, 496), (436, 496, 437), (437, 496, 497), (437, 497, 438), (438, 497, 498), (438, 498, 439), (439, 498, 499), (439, 499, 440), (440, 499, 500), (440, 500, 441), (441, 500, 501), (441, 501, 442), (442, 501, 502), (442, 502, 443), (443, 502, 503), (443, 503, 444), (444, 503, 504), (444, 504, 445), (445, 504, 505), (445, 505, 446), (446, 505, 506), (446, 506, 447), (447, 506, 507), (447, 507, 448), (448, 507, 508), (448, 508, 449), (449, 508, 509), (449, 509, 450), (450, 509, 510), (450, 510, 451), (451, 510, 511), (451, 511, 452), (452, 511, 512), (452, 512, 453), (453, 512, 513), (453, 513, 454), (454, 513, 514), (454, 514, 455), (455, 514, 515), (455, 515, 456), (456, 515, 516), (456, 516, 457), (457, 516, 517), (457, 517, 458), (458, 517, 518), (458, 518, 459), (459, 518, 519), (459, 519, 460), (460, 519, 520), (460, 520, 461), (461, 520, 521), (461, 521, 462), (462, 521, 522), (462, 522, 403), (403, 522, 463), (463, 523, 464), (464, 523, 524), (464, 524, 465), (465, 524, 525), (465, 525, 466), (466, 525, 526), (466, 526, 467), (467, 526, 527), (467, 527, 468), (468, 527, 528), (468, 528, 469), (469, 528, 529), (469, 529, 470), (470, 529, 530), (470, 530, 471), (471, 530, 531), (471, 531, 472), (472, 531, 532), (472, 532, 473), (473, 532, 533), (473, 533, 474), (474, 533, 534), (474, 534, 475), (475, 534, 535), (475, 535, 476), (476, 535, 536), (476, 536, 477), (477, 536, 537), (477, 537, 478), (478, 537, 538), (478, 538, 479), (479, 538, 539), (479, 539, 480), (480, 539, 540), (480, 540, 481), (481, 540, 541), (481, 541, 482), (482, 541, 542), (482, 542, 483), (483, 542, 543), (483, 543, 484), (484, 543, 544), (484, 544, 485), (485, 544, 545), (485, 545, 486), (486, 545, 546), (486, 546, 487), (487, 546, 547), (487, 547, 488), (488, 547, 548), (488, 548, 489), (489, 548, 549), (489, 549, 490), (490, 549, 550), (490, 550, 491), (491, 550, 551), (491, 551, 492), (492, 551, 552), (492, 552, 493), (493, 552, 553), (493, 553, 494), (494, 553, 554), (494, 554, 495), (495, 554, 555), (495, 555, 496), (496, 555, 556), (496, 556, 497), (497, 556, 557), (497, 557, 498), (498, 557, 558), (498, 558, 499), (499, 558, 559), (499, 559, 500), (500, 559, 560), (500, 560, 501), (501, 560, 561), (501, 561, 502), (502, 561, 562), (502, 562, 503), (503, 562, 563), (503, 563, 504), (504, 563, 564), (504, 564, 505), (505, 564, 565), (505, 565, 506), (506, 565, 566), (506, 566, 507), (507, 566, 567), (507, 567, 508), (508, 567, 568), (508, 568, 509), (509, 568, 569), (509, 569, 510), (510, 569, 570), (510, 570, 511), (511, 570, 571), (511, 571, 512), (512, 571, 572), (512, 572, 513), (513, 572, 573), (513, 573, 514), (514, 573, 574), (514, 574, 515), (515, 574, 575), (515, 575, 516), (516, 575, 576), (516, 576, 517), (517, 576, 577), (517, 577, 518), (518, 577, 578), (518, 578, 519), (519, 578, 579), (519, 579, 520), (520, 579, 580), (520, 580, 521), (521, 580, 581), (521, 581, 522), (522, 581, 582), (522, 582, 463), (463, 582, 523), (523, 583, 524), (524, 583, 584), (524, 584, 525), (525, 584, 585), (525, 585, 526), (526, 585, 586), (526, 586, 527), (527, 586, 587), (527, 587, 528), (528, 587, 588), (528, 588, 529), (529, 588, 589), (529, 589, 530), (530, 589, 590), (530, 590, 531), (531, 590, 591), (531, 591, 532), (532, 591, 592), (532, 592, 533), (533, 592, 593), (533, 593, 534), (534, 593, 594), (534, 594, 535), (535, 594, 595), (535, 595, 536), (536, 595, 596), (536, 596, 537), (537, 596, 597), (537, 597, 538), (538, 597, 598), (538, 598, 539), (539, 598, 599), (539, 599, 540), (540, 599, 600), (540, 600, 541), (541, 600, 601), (541, 601, 542), (542, 601, 602), (542, 602, 543), (543, 602, 603), (543, 603, 544), (544, 603, 604), (544, 604, 545), (545, 604, 605), (545, 605, 546), (546, 605, 606), (546, 606, 547), (547, 606, 607), (547, 607, 548), (548, 607, 608), (548, 608, 549), (549, 608, 609), (549, 609, 550), (550, 609, 610), (550, 610, 551), (551, 610, 611), (551, 611, 552), (552, 611, 612), (552, 612, 553), (553, 612, 613), (553, 613, 554), (554, 613, 614), (554, 614, 555), (555, 614, 615), (555, 615, 556), (556, 615, 616), (556, 616, 557), (557, 616, 617), (557, 617, 558), (558, 617, 618), (558, 618, 559), (559, 618, 619), (559, 619, 560), (560, 619, 620), (560, 620, 561), (561, 620, 621), (561, 621, 562), (562, 621, 622), (562, 622, 563), (563, 622, 623), (563, 623, 564), (564, 623, 624), (564, 624, 565), (565, 624, 625), (565, 625, 566), (566, 625, 626), (566, 626, 567), (567, 626, 627), (567, 627, 568), (568, 627, 628), (568, 628, 569), (569, 628, 629), (569, 629, 570), (570, 629, 630), (570, 630, 571), (571, 630, 631), (571, 631, 572), (572, 631, 632), (572, 632, 573), (573, 632, 633), (573, 633, 574), (574, 633, 634), (574, 634, 575), (575, 634, 635), (575, 635, 576), (576, 635, 636), (576, 636, 577), (577, 636, 637), (577, 637, 578), (578, 637, 638), (578, 638, 579), (579, 638, 639), (579, 639, 580), (580, 639, 640), (580, 640, 581), (581, 640, 641), (581, 641, 582), (582, 641, 642), (582, 642, 523), (523, 642, 583), (583, 643, 584), (584, 643, 644), (584, 644, 585), (585, 644, 645), (585, 645, 586), (586, 645, 646), (586, 646, 587), (587, 646, 647), (587, 647, 588), (588, 647, 648), (588, 648, 589), (589, 648, 649), (589, 649, 590), (590, 649, 650), (590, 650, 591), (591, 650, 651), (591, 651, 592), (592, 651, 652), (592, 652, 593), (593, 652, 653), (593, 653, 594), (594, 653, 654), (594, 654, 595), (595, 654, 655), (595, 655, 596), (596, 655, 656), (596, 656, 597), (597, 656, 657), (597, 657, 598), (598, 657, 658), (598, 658, 599), (599, 658, 659), (599, 659, 600), (600, 659, 660), (600, 660, 601), (601, 660, 661), (601, 661, 602), (602, 661, 662), (602, 662, 603), (603, 662, 663), (603, 663, 604), (604, 663, 664), (604, 664, 605), (605, 664, 665), (605, 665, 606), (606, 665, 666), (606, 666, 607), (607, 666, 667), (607, 667, 608), (608, 667, 668), (608, 668, 609), (609, 668, 669), (609, 669, 610), (610, 669, 670), (610, 670, 611), (611, 670, 671), (611, 671, 612), (612, 671, 672), (612, 672, 613), (613, 672, 673), (613, 673, 614), (614, 673, 674), (614, 674, 615), (615, 674, 675), (615, 675, 616), (616, 675, 676), (616, 676, 617), (617, 676, 677), (617, 677, 618), (618, 677, 678), (618, 678, 619), (619, 678, 679), (619, 679, 620), (620, 679, 680), (620, 680, 621), (621, 680, 681), (621, 681, 622), (622, 681, 682), (622, 682, 623), (623, 682, 683), (623, 683, 624), (624, 683, 684), (624, 684, 625), (625, 684, 685), (625, 685, 626), (626, 685, 686), (626, 686, 627), (627, 686, 687), (627, 687, 628), (628, 687, 688), (628, 688, 629), (629, 688, 689), (629, 689, 630), (630, 689, 690), (630, 690, 631), (631, 690, 691), (631, 691, 632), (632, 691, 692), (632, 692, 633), (633, 692, 693), (633, 693, 634), (634, 693, 694), (634, 694, 635), (635, 694, 695), (635, 695, 636), (636, 695, 696), (636, 696, 637), (637, 696, 697), (637, 697, 638), (638, 697, 698), (638, 698, 639), (639, 698, 699), (639, 699, 640), (640, 699, 700), (640, 700, 641), (641, 700, 701), (641, 701, 642), (642, 701, 702), (642, 702, 583), (583, 702, 643), (643, 703, 644), (644, 703, 704), (644, 704, 645), (645, 704, 705), (645, 705, 646), (646, 705, 706), (646, 706, 647), (647, 706, 707), (647, 707, 648), (648, 707, 708), (648, 708, 649), (649, 708, 709), (649, 709, 650), (650, 709, 710), (650, 710, 651), (651, 710, 711), (651, 711, 652), (652, 711, 712), (652, 712, 653), (653, 712, 713), (653, 713, 654), (654, 713, 714), (654, 714, 655), (655, 714, 715), (655, 715, 656), (656, 715, 716), (656, 716, 657), (657, 716, 717), (657, 717, 658), (658, 717, 718), (658, 718, 659), (659, 718, 719), (659, 719, 660), (660, 719, 720), (660, 720, 661), (661, 720, 721), (661, 721, 662), (662, 721, 722), (662, 722, 663), (663, 722, 723), (663, 723, 664), (664, 723, 724), (664, 724, 665), (665, 724, 725), (665, 725, 666), (666, 725, 726), (666, 726, 667), (667, 726, 727), (667, 727, 668), (668, 727, 728), (668, 728, 669), (669, 728, 729), (669, 729, 670), (670, 729, 730), (670, 730, 671), (671, 730, 731), (671, 731, 672), (672, 731, 732), (672, 732, 673), (673, 732, 733), (673, 733, 674), (674, 733, 734), (674, 734, 675), (675, 734, 735), (675, 735, 676), (676, 735, 736), (676, 736, 677), (677, 736, 737), (677, 737, 678), (678, 737, 738), (678, 738, 679), (679, 738, 739), (679, 739, 680), (680, 739, 740), (680, 740, 681), (681, 740, 741), (681, 741, 682), (682, 741, 742), (682, 742, 683), (683, 742, 743), (683, 743, 684), (684, 743, 744), (684, 744, 685), (685, 744, 745), (685, 745, 686), (686, 745, 746), (686, 746, 687), (687, 746, 747), (687, 747, 688), (688, 747, 748), (688, 748, 689), (689, 748, 749), (689, 749, 690), (690, 749, 750), (690, 750, 691), (691, 750, 751), (691, 751, 692), (692, 751, 752), (692, 752, 693), (693, 752, 753), (693, 753, 694), (694, 753, 754), (694, 754, 695), (695, 754, 755), (695, 755, 696), (696, 755, 756), (696, 756, 697), (697, 756, 757), (697, 757, 698), (698, 757, 758), (698, 758, 699), (699, 758, 759), (699, 759, 700), (700, 759, 760), (700, 760, 701), (701, 760, 761), (701, 761, 702), (702, 761, 762), (702, 762, 643), (643, 762, 703), (703, 763, 704), (704, 763, 764), (704, 764, 705), (705, 764, 765), (705, 765, 706), (706, 765, 766), (706, 766, 707), (707, 766, 767), (707, 767, 708), (708, 767, 768), (708, 768, 709), (709, 768, 769), (709, 769, 710), (710, 769, 770), (710, 770, 711), (711, 770, 771), (711, 771, 712), (712, 771, 772), (712, 772, 713), (713, 772, 773), (713, 773, 714), (714, 773, 774), (714, 774, 715), (715, 774, 775), (715, 775, 716), (716, 775, 776), (716, 776, 717), (717, 776, 777), (717, 777, 718), (718, 777, 778), (718, 778, 719), (719, 778, 779), (719, 779, 720), (720, 779, 780), (720, 780, 721), (721, 780, 781), (721, 781, 722), (722, 781, 782), (722, 782, 723), (723, 782, 783), (723, 783, 724), (724, 783, 784), (724, 784, 725), (725, 784, 785), (725, 785, 726), (726, 785, 786), (726, 786, 727), (727, 786, 787), (727, 787, 728), (728, 787, 788), (728, 788, 729), (729, 788, 789), (729, 789, 730), (730, 789, 790), (730, 790, 731), (731, 790, 791), (731, 791, 732), (732, 791, 792), (732, 792, 733), (733, 792, 793), (733, 793, 734), (734, 793, 794), (734, 794, 735), (735, 794, 795), (735, 795, 736), (736, 795, 796), (736, 796, 737), (737, 796, 797), (737, 797, 738), (738, 797, 798), (738, 798, 739), (739, 798, 799), (739, 799, 740), (740, 799, 800), (740, 800, 741), (741, 800, 801), (741, 801, 742), (742, 801, 802), (742, 802, 743), (743, 802, 803), (743, 803, 744), (744, 803, 804), (744, 804, 745), (745, 804, 805), (745, 805, 746), (746, 805, 806), (746, 806, 747), (747, 806, 807), (747, 807, 748), (748, 807, 808), (748, 808, 749), (749, 808, 809), (749, 809, 750), (750, 809, 810), (750, 810, 751), (751, 810, 811), (751, 811, 752), (752, 811, 812), (752, 812, 753), (753, 812, 813), (753, 813, 754), (754, 813, 814), (754, 814, 755), (755, 814, 815), (755, 815, 756), (756, 815, 816), (756, 816, 757), (757, 816, 817), (757, 817, 758), (758, 817, 818), (758, 818, 759), (759, 818, 819), (759, 819, 760), (760, 819, 820), (760, 820, 761), (761, 820, 821), (761, 821, 762), (762, 821, 822), (762, 822, 703), (703, 822, 763), (763, 823, 764), (764, 823, 824), (764, 824, 765), (765, 824, 825), (765, 825, 766), (766, 825, 826), (766, 826, 767), (767, 826, 827), (767, 827, 768), (768, 827, 828), (768, 828, 769), (769, 828, 829), (769, 829, 770), (770, 829, 830), (770, 830, 771), (771, 830, 831), (771, 831, 772), (772, 831, 832), (772, 832, 773), (773, 832, 833), (773, 833, 774), (774, 833, 834), (774, 834, 775), (775, 834, 835), (775, 835, 776), (776, 835, 836), (776, 836, 777), (777, 836, 837), (777, 837, 778), (778, 837, 838), (778, 838, 779), (779, 838, 839), (779, 839, 780), (780, 839, 840), (780, 840, 781), (781, 840, 841), (781, 841, 782), (782, 841, 842), (782, 842, 783), (783, 842, 843), (783, 843, 784), (784, 843, 844), (784, 844, 785), (785, 844, 845), (785, 845, 786), (786, 845, 846), (786, 846, 787), (787, 846, 847), (787, 847, 788), (788, 847, 848), (788, 848, 789), (789, 848, 849), (789, 849, 790), (790, 849, 850), (790, 850, 791), (791, 850, 851), (791, 851, 792), (792, 851, 852), (792, 852, 793), (793, 852, 853), (793, 853, 794), (794, 853, 854), (794, 854, 795), (795, 854, 855), (795, 855, 796), (796, 855, 856), (796, 856, 797), (797, 856, 857), (797, 857, 798), (798, 857, 858), (798, 858, 799), (799, 858, 859), (799, 859, 800), (800, 859, 860), (800, 860, 801), (801, 860, 861), (801, 861, 802), (802, 861, 862), (802, 862, 803), (803, 862, 863), (803, 863, 804), (804, 863, 864), (804, 864, 805), (805, 864, 865), (805, 865, 806), (806, 865, 866), (806, 866, 807), (807, 866, 867), (807, 867, 808), (808, 867, 868), (808, 868, 809), (809, 868, 869), (809, 869, 810), (810, 869, 870), (810, 870, 811), (811, 870, 871), (811, 871, 812), (812, 871, 872), (812, 872, 813), (813, 872, 873), (813, 873, 814), (814, 873, 874), (814, 874, 815), (815, 874, 875), (815, 875, 816), (816, 875, 876), (816, 876, 817), (817, 876, 877), (817, 877, 818), (818, 877, 878), (818, 878, 819), (819, 878, 879), (819, 879, 820), (820, 879, 880), (820, 880, 821), (821, 880, 881), (821, 881, 822), (822, 881, 882), (822, 882, 763), (763, 882, 823), (823, 883, 824), (824, 883, 884), (824, 884, 825), (825, 884, 885), (825, 885, 826), (826, 885, 886), (826, 886, 827), (827, 886, 887), (827, 887, 828), (828, 887, 888), (828, 888, 829), (829, 888, 889), (829, 889, 830), (830, 889, 890), (830, 890, 831), (831, 890, 891), (831, 891, 832), (832, 891, 892), (832, 892, 833), (833, 892, 893), (833, 893, 834), (834, 893, 894), (834, 894, 835), (835, 894, 895), (835, 895, 836), (836, 895, 896), (836, 896, 837), (837, 896, 897), (837, 897, 838), (838, 897, 898), (838, 898, 839), (839, 898, 899), (839, 899, 840), (840, 899, 900), (840, 900, 841), (841, 900, 901), (841, 901, 842), (842, 901, 902), (842, 902, 843), (843, 902, 903), (843, 903, 844), (844, 903, 904), (844, 904, 845), (845, 904, 905), (845, 905, 846), (846, 905, 906), (846, 906, 847), (847, 906, 907), (847, 907, 848), (848, 907, 908), (848, 908, 849), (849, 908, 909), (849, 909, 850), (850, 909, 910), (850, 910, 851), (851, 910, 911), (851, 911, 852), (852, 911, 912), (852, 912, 853), (853, 912, 913), (853, 913, 854), (854, 913, 914), (854, 914, 855), (855, 914, 915), (855, 915, 856), (856, 915, 916), (856, 916, 857), (857, 916, 917), (857, 917, 858), (858, 917, 918), (858, 918, 859), (859, 918, 919), (859, 919, 860), (860, 919, 920), (860, 920, 861), (861, 920, 921), (861, 921, 862), (862, 921, 922), (862, 922, 863), (863, 922, 923), (863, 923, 864), (864, 923, 924), (864, 924, 865), (865, 924, 925), (865, 925, 866), (866, 925, 926), (866, 926, 867), (867, 926, 927), (867, 927, 868), (868, 927, 928), (868, 928, 869), (869, 928, 929), (869, 929, 870), (870, 929, 930), (870, 930, 871), (871, 930, 931), (871, 931, 872), (872, 931, 932), (872, 932, 873), (873, 932, 933), (873, 933, 874), (874, 933, 934), (874, 934, 875), (875, 934, 935), (875, 935, 876), (876, 935, 936), (876, 936, 877), (877, 936, 937), (877, 937, 878), (878, 937, 938), (878, 938, 879), (879, 938, 939), (879, 939, 880), (880, 939, 940), (880, 940, 881), (881, 940, 941), (881, 941, 882), (882, 941, 942), (882, 942, 823), (823, 942, 883), (883, 943, 884), (884, 943, 944), (884, 944, 885), (885, 944, 945), (885, 945, 886), (886, 945, 946), (886, 946, 887), (887, 946, 947), (887, 947, 888), (888, 947, 948), (888, 948, 889), (889, 948, 949), (889, 949, 890), (890, 949, 950), (890, 950, 891), (891, 950, 951), (891, 951, 892), (892, 951, 952), (892, 952, 893), (893, 952, 953), (893, 953, 894), (894, 953, 954), (894, 954, 895), (895, 954, 955), (895, 955, 896), (896, 955, 956), (896, 956, 897), (897, 956, 957), (897, 957, 898), (898, 957, 958), (898, 958, 899), (899, 958, 959), (899, 959, 900), (900, 959, 960), (900, 960, 901), (901, 960, 961), (901, 961, 902), (902, 961, 962), (902, 962, 903), (903, 962, 963), (903, 963, 904), (904, 963, 964), (904, 964, 905), (905, 964, 965), (905, 965, 906), (906, 965, 966), (906, 966, 907), (907, 966, 967), (907, 967, 908), (908, 967, 968), (908, 968, 909), (909, 968, 969), (909, 969, 910), (910, 969, 970), (910, 970, 911), (911, 970, 971), (911, 971, 912), (912, 971, 972), (912, 972, 913), (913, 972, 973), (913, 973, 914), (914, 973, 974), (914, 974, 915), (915, 974, 975), (915, 975, 916), (916, 975, 976), (916, 976, 917), (917, 976, 977), (917, 977, 918), (918, 977, 978), (918, 978, 919), (919, 978, 979), (919, 979, 920), (920, 979, 980), (920, 980, 921), (921, 980, 981), (921, 981, 922), (922, 981, 982), (922, 982, 923), (923, 982, 983), (923, 983, 924), (924, 983, 984), (924, 984, 925), (925, 984, 985), (925, 985, 926), (926, 985, 986), (926, 986, 927), (927, 986, 987), (927, 987, 928), (928, 987, 988), (928, 988, 929), (929, 988, 989), (929, 989, 930), (930, 989, 990), (930, 990, 931), (931, 990, 991), (931, 991, 932), (932, 991, 992), (932, 992, 933), (933, 992, 993), (933, 993, 934), (934, 993, 994), (934, 994, 935), (935, 994, 995), (935, 995, 936), (936, 995, 996), (936, 996, 937), (937, 996, 997), (937, 997, 938), (938, 997, 998), (938, 998, 939), (939, 998, 999), (939, 999, 940), (940, 999, 1000), (940, 1000, 941), (941, 1000, 1001), (941, 1001, 942), (942, 1001, 1002), (942, 1002, 883), (883, 1002, 943), (943, 1003, 944), (944, 1003, 1004), (944, 1004, 945), (945, 1004, 1005), (945, 1005, 946), (946, 1005, 1006), (946, 1006, 947), (947, 1006, 1007), (947, 1007, 948), (948, 1007, 1008), (948, 1008, 949), (949, 1008, 1009), (949, 1009, 950), (950, 1009, 1010), (950, 1010, 951), (951, 1010, 1011), (951, 1011, 952), (952, 1011, 1012), (952, 1012, 953), (953, 1012, 1013), (953, 1013, 954), (954, 1013, 1014), (954, 1014, 955), (955, 1014, 1015), (955, 1015, 956), (956, 1015, 1016), (956, 1016, 957), (957, 1016, 1017), (957, 1017, 958), (958, 1017, 1018), (958, 1018, 959), (959, 1018, 1019), (959, 1019, 960), (960, 1019, 1020), (960, 1020, 961), (961, 1020, 1021), (961, 1021, 962), (962, 1021, 1022), (962, 1022, 963), (963, 1022, 1023), (963, 1023, 964), (964, 1023, 1024), (964, 1024, 965), (965, 1024, 1025), (965, 1025, 966), (966, 1025, 1026), (966, 1026, 967), (967, 1026, 1027), (967, 1027, 968), (968, 1027, 1028), (968, 1028, 969), (969, 1028, 1029), (969, 1029, 970), (970, 1029, 1030), (970, 1030, 971), (971, 1030, 1031), (971, 1031, 972), (972, 1031, 1032), (972, 1032, 973), (973, 1032, 1033), (973, 1033, 974), (974, 1033, 1034), (974, 1034, 975), (975, 1034, 1035), (975, 1035, 976), (976, 1035, 1036), (976, 1036, 977), (977, 1036, 1037), (977, 1037, 978), (978, 1037, 1038), (978, 1038, 979), (979, 1038, 1039), (979, 1039, 980), (980, 1039, 1040), (980, 1040, 981), (981, 1040, 1041), (981, 1041, 982), (982, 1041, 1042), (982, 1042, 983), (983, 1042, 1043), (983, 1043, 984), (984, 1043, 1044), (984, 1044, 985), (985, 1044, 1045), (985, 1045, 986), (986, 1045, 1046), (986, 1046, 987), (987, 1046, 1047), (987, 1047, 988), (988, 1047, 1048), (988, 1048, 989), (989, 1048, 1049), (989, 1049, 990), (990, 1049, 1050), (990, 1050, 991), (991, 1050, 1051), (991, 1051, 992), (992, 1051, 1052), (992, 1052, 993), (993, 1052, 1053), (993, 1053, 994), (994, 1053, 1054), (994, 1054, 995), (995, 1054, 1055), (995, 1055, 996), (996, 1055, 1056), (996, 1056, 997), (997, 1056, 1057), (997, 1057, 998), (998, 1057, 1058), (998, 1058, 999), (999, 1058, 1059), (999, 1059, 1000), (1000, 1059, 1060), (1000, 1060, 1001), (1001, 1060, 1061), (1001, 1061, 1002), (1002, 1061, 1062), (1002, 1062, 943), (943, 1062, 1003), (1003, 1063, 1004), (1004, 1063, 1064), (1004, 1064, 1005), (1005, 1064, 1065), (1005, 1065, 1006), (1006, 1065, 1066), (1006, 1066, 1007), (1007, 1066, 1067), (1007, 1067, 1008), (1008, 1067, 1068), (1008, 1068, 1009), (1009, 1068, 1069), (1009, 1069, 1010), (1010, 1069, 1070), (1010, 1070, 1011), (1011, 1070, 1071), (1011, 1071, 1012), (1012, 1071, 1072), (1012, 1072, 1013), (1013, 1072, 1073), (1013, 1073, 1014), (1014, 1073, 1074), (1014, 1074, 1015), (1015, 1074, 1075), (1015, 1075, 1016), (1016, 1075, 1076), (1016, 1076, 1017), (1017, 1076, 1077), (1017, 1077, 1018), (1018, 1077, 1078), (1018, 1078, 1019), (1019, 1078, 1079), (1019, 1079, 1020), (1020, 1079, 1080), (1020, 1080, 1021), (1021, 1080, 1081), (1021, 1081, 1022), (1022, 1081, 1082), (1022, 1082, 1023), (1023, 1082, 1083), (1023, 1083, 1024), (1024, 1083, 1084), (1024, 1084, 1025), (1025, 1084, 1085), (1025, 1085, 1026), (1026, 1085, 1086), (1026, 1086, 1027), (1027, 1086, 1087), (1027, 1087, 1028), (1028, 1087, 1088), (1028, 1088, 1029), (1029, 1088, 1089), (1029, 1089, 1030), (1030, 1089, 1090), (1030, 1090, 1031), (1031, 1090, 1091), (1031, 1091, 1032), (1032, 1091, 1092), (1032, 1092, 1033), (1033, 1092, 1093), (1033, 1093, 1034), (1034, 1093, 1094), (1034, 1094, 1035), (1035, 1094, 1095), (1035, 1095, 1036), (1036, 1095, 1096), (1036, 1096, 1037), (1037, 1096, 1097), (1037, 1097, 1038), (1038, 1097, 1098), (1038, 1098, 1039), (1039, 1098, 1099), (1039, 1099, 1040), (1040, 1099, 1100), (1040, 1100, 1041), (1041, 1100, 1101), (1041, 1101, 1042), (1042, 1101, 1102), (1042, 1102, 1043), (1043, 1102, 1103), (1043, 1103, 1044), (1044, 1103, 1104), (1044, 1104, 1045), (1045, 1104, 1105), (1045, 1105, 1046), (1046, 1105, 1106), (1046, 1106, 1047), (1047, 1106, 1107), (1047, 1107, 1048), (1048, 1107, 1108), (1048, 1108, 1049), (1049, 1108, 1109), (1049, 1109, 1050), (1050, 1109, 1110), (1050, 1110, 1051), (1051, 1110, 1111), (1051, 1111, 1052), (1052, 1111, 1112), (1052, 1112, 1053), (1053, 1112, 1113), (1053, 1113, 1054), (1054, 1113, 1114), (1054, 1114, 1055), (1055, 1114, 1115), (1055, 1115, 1056), (1056, 1115, 1116), (1056, 1116, 1057), (1057, 1116, 1117), (1057, 1117, 1058), (1058, 1117, 1118), (1058, 1118, 1059), (1059, 1118, 1119), (1059, 1119, 1060), (1060, 1119, 1120), (1060, 1120, 1061), (1061, 1120, 1121), (1061, 1121, 1062), (1062, 1121, 1122), (1062, 1122, 1003), (1003, 1122, 1063), (1063, 1123, 1064), (1064, 1123, 1124), (1064, 1124, 1065), (1065, 1124, 1125), (1065, 1125, 1066), (1066, 1125, 1126), (1066, 1126, 1067), (1067, 1126, 1127), (1067, 1127, 1068), (1068, 1127, 1128), (1068, 1128, 1069), (1069, 1128, 1129), (1069, 1129, 1070), (1070, 1129, 1130), (1070, 1130, 1071), (1071, 1130, 1131), (1071, 1131, 1072), (1072, 1131, 1132), (1072, 1132, 1073), (1073, 1132, 1133), (1073, 1133, 1074), (1074, 1133, 1134), (1074, 1134, 1075), (1075, 1134, 1135), (1075, 1135, 1076), (1076, 1135, 1136), (1076, 1136, 1077), (1077, 1136, 1137), (1077, 1137, 1078), (1078, 1137, 1138), (1078, 1138, 1079), (1079, 1138, 1139), (1079, 1139, 1080), (1080, 1139, 1140), (1080, 1140, 1081), (1081, 1140, 1141), (1081, 1141, 1082), (1082, 1141, 1142), (1082, 1142, 1083), (1083, 1142, 1143), (1083, 1143, 1084), (1084, 1143, 1144), (1084, 1144, 1085), (1085, 1144, 1145), (1085, 1145, 1086), (1086, 1145, 1146), (1086, 1146, 1087), (1087, 1146, 1147), (1087, 1147, 1088), (1088, 1147, 1148), (1088, 1148, 1089), (1089, 1148, 1149), (1089, 1149, 1090), (1090, 1149, 1150), (1090, 1150, 1091), (1091, 1150, 1151), (1091, 1151, 1092), (1092, 1151, 1152), (1092, 1152, 1093), (1093, 1152, 1153), (1093, 1153, 1094), (1094, 1153, 1154), (1094, 1154, 1095), (1095, 1154, 1155), (1095, 1155, 1096), (1096, 1155, 1156), (1096, 1156, 1097), (1097, 1156, 1157), (1097, 1157, 1098), (1098, 1157, 1158), (1098, 1158, 1099), (1099, 1158, 1159), (1099, 1159, 1100), (1100, 1159, 1160), (1100, 1160, 1101), (1101, 1160, 1161), (1101, 1161, 1102), (1102, 1161, 1162), (1102, 1162, 1103), (1103, 1162, 1163), (1103, 1163, 1104), (1104, 1163, 1164), (1104, 1164, 1105), (1105, 1164, 1165), (1105, 1165, 1106), (1106, 1165, 1166), (1106, 1166, 1107), (1107, 1166, 1167), (1107, 1167, 1108), (1108, 1167, 1168), (1108, 1168, 1109), (1109, 1168, 1169), (1109, 1169, 1110), (1110, 1169, 1170), (1110, 1170, 1111), (1111, 1170, 1171), (1111, 1171, 1112), (1112, 1171, 1172), (1112, 1172, 1113), (1113, 1172, 1173), (1113, 1173, 1114), (1114, 1173, 1174), (1114, 1174, 1115), (1115, 1174, 1175), (1115, 1175, 1116), (1116, 1175, 1176), (1116, 1176, 1117), (1117, 1176, 1177), (1117, 1177, 1118), (1118, 1177, 1178), (1118, 1178, 1119), (1119, 1178, 1179), (1119, 1179, 1120), (1120, 1179, 1180), (1120, 1180, 1121), (1121, 1180, 1181), (1121, 1181, 1122), (1122, 1181, 1182), (1122, 1182, 1063), (1063, 1182, 1123), (1123, 1183, 1124), (1124, 1183, 1184), (1124, 1184, 1125), (1125, 1184, 1185), (1125, 1185, 1126), (1126, 1185, 1186), (1126, 1186, 1127), (1127, 1186, 1187), (1127, 1187, 1128), (1128, 1187, 1188), (1128, 1188, 1129), (1129, 1188, 1189), (1129, 1189, 1130), (1130, 1189, 1190), (1130, 1190, 1131), (1131, 1190, 1191), (1131, 1191, 1132), (1132, 1191, 1192), (1132, 1192, 1133), (1133, 1192, 1193), (1133, 1193, 1134), (1134, 1193, 1194), (1134, 1194, 1135), (1135, 1194, 1195), (1135, 1195, 1136), (1136, 1195, 1196), (1136, 1196, 1137), (1137, 1196, 1197), (1137, 1197, 1138), (1138, 1197, 1198), (1138, 1198, 1139), (1139, 1198, 1199), (1139, 1199, 1140), (1140, 1199, 1200), (1140, 1200, 1141), (1141, 1200, 1201), (1141, 1201, 1142), (1142, 1201, 1202), (1142, 1202, 1143), (1143, 1202, 1203), (1143, 1203, 1144), (1144, 1203, 1204), (1144, 1204, 1145), (1145, 1204, 1205), (1145, 1205, 1146), (1146, 1205, 1206), (1146, 1206, 1147), (1147, 1206, 1207), (1147, 1207, 1148), (1148, 1207, 1208), (1148, 1208, 1149), (1149, 1208, 1209), (1149, 1209, 1150), (1150, 1209, 1210), (1150, 1210, 1151), (1151, 1210, 1211), (1151, 1211, 1152), (1152, 1211, 1212), (1152, 1212, 1153), (1153, 1212, 1213), (1153, 1213, 1154), (1154, 1213, 1214), (1154, 1214, 1155), (1155, 1214, 1215), (1155, 1215, 1156), (1156, 1215, 1216), (1156, 1216, 1157), (1157, 1216, 1217), (1157, 1217, 1158), (1158, 1217, 1218), (1158, 1218, 1159), (1159, 1218, 1219), (1159, 1219, 1160), (1160, 1219, 1220), (1160, 1220, 1161), (1161, 1220, 1221), (1161, 1221, 1162), (1162, 1221, 1222), (1162, 1222, 1163), (1163, 1222, 1223), (1163, 1223, 1164), (1164, 1223, 1224), (1164, 1224, 1165), (1165, 1224, 1225), (1165, 1225, 1166), (1166, 1225, 1226), (1166, 1226, 1167), (1167, 1226, 1227), (1167, 1227, 1168), (1168, 1227, 1228), (1168, 1228, 1169), (1169, 1228, 1229), (1169, 1229, 1170), (1170, 1229, 1230), (1170, 1230, 1171), (1171, 1230, 1231), (1171, 1231, 1172), (1172, 1231, 1232), (1172, 1232, 1173), (1173, 1232, 1233), (1173, 1233, 1174), (1174, 1233, 1234), (1174, 1234, 1175), (1175, 1234, 1235), (1175, 1235, 1176), (1176, 1235, 1236), (1176, 1236, 1177), (1177, 1236, 1237), (1177, 1237, 1178), (1178, 1237, 1238), (1178, 1238, 1179), (1179, 1238, 1239), (1179, 1239, 1180), (1180, 1239, 1240), (1180, 1240, 1181), (1181, 1240, 1241), (1181, 1241, 1182), (1182, 1241, 1242), (1182, 1242, 1123), (1123, 1242, 1183), (1183, 1243, 1184), (1184, 1243, 1244), (1184, 1244, 1185), (1185, 1244, 1245), (1185, 1245, 1186), (1186, 1245, 1246), (1186, 1246, 1187), (1187, 1246, 1247), (1187, 1247, 1188), (1188, 1247, 1248), (1188, 1248, 1189), (1189, 1248, 1249), (1189, 1249, 1190), (1190, 1249, 1250), (1190, 1250, 1191), (1191, 1250, 1251), (1191, 1251, 1192), (1192, 1251, 1252), (1192, 1252, 1193), (1193, 1252, 1253), (1193, 1253, 1194), (1194, 1253, 1254), (1194, 1254, 1195), (1195, 1254, 1255), (1195, 1255, 1196), (1196, 1255, 1256), (1196, 1256, 1197), (1197, 1256, 1257), (1197, 1257, 1198), (1198, 1257, 1258), (1198, 1258, 1199), (1199, 1258, 1259), (1199, 1259, 1200), (1200, 1259, 1260), (1200, 1260, 1201), (1201, 1260, 1261), (1201, 1261, 1202), (1202, 1261, 1262), (1202, 1262, 1203), (1203, 1262, 1263), (1203, 1263, 1204), (1204, 1263, 1264), (1204, 1264, 1205), (1205, 1264, 1265), (1205, 1265, 1206), (1206, 1265, 1266), (1206, 1266, 1207), (1207, 1266, 1267), (1207, 1267, 1208), (1208, 1267, 1268), (1208, 1268, 1209), (1209, 1268, 1269), (1209, 1269, 1210), (1210, 1269, 1270), (1210, 1270, 1211), (1211, 1270, 1271), (1211, 1271, 1212), (1212, 1271, 1272), (1212, 1272, 1213), (1213, 1272, 1273), (1213, 1273, 1214), (1214, 1273, 1274), (1214, 1274, 1215), (1215, 1274, 1275), (1215, 1275, 1216), (1216, 1275, 1276), (1216, 1276, 1217), (1217, 1276, 1277), (1217, 1277, 1218), (1218, 1277, 1278), (1218, 1278, 1219), (1219, 1278, 1279), (1219, 1279, 1220), (1220, 1279, 1280), (1220, 1280, 1221), (1221, 1280, 1281), (1221, 1281, 1222), (1222, 1281, 1282), (1222, 1282, 1223), (1223, 1282, 1283), (1223, 1283, 1224), (1224, 1283, 1284), (1224, 1284, 1225), (1225, 1284, 1285), (1225, 1285, 1226), (1226, 1285, 1286), (1226, 1286, 1227), (1227, 1286, 1287), (1227, 1287, 1228), (1228, 1287, 1288), (1228, 1288, 1229), (1229, 1288, 1289), (1229, 1289, 1230), (1230, 1289, 1290), (1230, 1290, 1231), (1231, 1290, 1291), (1231, 1291, 1232), (1232, 1291, 1292), (1232, 1292, 1233), (1233, 1292, 1293), (1233, 1293, 1234), (1234, 1293, 1294), (1234, 1294, 1235), (1235, 1294, 1295), (1235, 1295, 1236), (1236, 1295, 1296), (1236, 1296, 1237), (1237, 1296, 1297), (1237, 1297, 1238), (1238, 1297, 1298), (1238, 1298, 1239), (1239, 1298, 1299), (1239, 1299, 1240), (1240, 1299, 1300), (1240, 1300, 1241), (1241, 1300, 1301), (1241, 1301, 1242), (1242, 1301, 1302), (1242, 1302, 1183), (1183, 1302, 1243), (1243, 1303, 1244), (1244, 1303, 1304), (1244, 1304, 1245), (1245, 1304, 1305), (1245, 1305, 1246), (1246, 1305, 1306), (1246, 1306, 1247), (1247, 1306, 1307), (1247, 1307, 1248), (1248, 1307, 1308), (1248, 1308, 1249), (1249, 1308, 1309), (1249, 1309, 1250), (1250, 1309, 1310), (1250, 1310, 1251), (1251, 1310, 1311), (1251, 1311, 1252), (1252, 1311, 1312), (1252, 1312, 1253), (1253, 1312, 1313), (1253, 1313, 1254), (1254, 1313, 1314), (1254, 1314, 1255), (1255, 1314, 1315), (1255, 1315, 1256), (1256, 1315, 1316), (1256, 1316, 1257), (1257, 1316, 1317), (1257, 1317, 1258), (1258, 1317, 1318), (1258, 1318, 1259), (1259, 1318, 1319), (1259, 1319, 1260), (1260, 1319, 1320), (1260, 1320, 1261), (1261, 1320, 1321), (1261, 1321, 1262), (1262, 1321, 1322), (1262, 1322, 1263), (1263, 1322, 1323), (1263, 1323, 1264), (1264, 1323, 1324), (1264, 1324, 1265), (1265, 1324, 1325), (1265, 1325, 1266), (1266, 1325, 1326), (1266, 1326, 1267), (1267, 1326, 1327), (1267, 1327, 1268), (1268, 1327, 1328), (1268, 1328, 1269), (1269, 1328, 1329), (1269, 1329, 1270), (1270, 1329, 1330), (1270, 1330, 1271), (1271, 1330, 1331), (1271, 1331, 1272), (1272, 1331, 1332), (1272, 1332, 1273), (1273, 1332, 1333), (1273, 1333, 1274), (1274, 1333, 1334), (1274, 1334, 1275), (1275, 1334, 1335), (1275, 1335, 1276), (1276, 1335, 1336), (1276, 1336, 1277), (1277, 1336, 1337), (1277, 1337, 1278), (1278, 1337, 1338), (1278, 1338, 1279), (1279, 1338, 1339), (1279, 1339, 1280), (1280, 1339, 1340), (1280, 1340, 1281), (1281, 1340, 1341), (1281, 1341, 1282), (1282, 1341, 1342), (1282, 1342, 1283), (1283, 1342, 1343), (1283, 1343, 1284), (1284, 1343, 1344), (1284, 1344, 1285), (1285, 1344, 1345), (1285, 1345, 1286), (1286, 1345, 1346), (1286, 1346, 1287), (1287, 1346, 1347), (1287, 1347, 1288), (1288, 1347, 1348), (1288, 1348, 1289), (1289, 1348, 1349), (1289, 1349, 1290), (1290, 1349, 1350), (1290, 1350, 1291), (1291, 1350, 1351), (1291, 1351, 1292), (1292, 1351, 1352), (1292, 1352, 1293), (1293, 1352, 1353), (1293, 1353, 1294), (1294, 1353, 1354), (1294, 1354, 1295), (1295, 1354, 1355), (1295, 1355, 1296), (1296, 1355, 1356), (1296, 1356, 1297), (1297, 1356, 1357), (1297, 1357, 1298), (1298, 1357, 1358), (1298, 1358, 1299), (1299, 1358, 1359), (1299, 1359, 1300), (1300, 1359, 1360), (1300, 1360, 1301), (1301, 1360, 1361), (1301, 1361, 1302), (1302, 1361, 1362), (1302, 1362, 1243), (1243, 1362, 1303), (1303, 1363, 1304), (1304, 1363, 1364), (1304, 1364, 1305), (1305, 1364, 1365), (1305, 1365, 1306), (1306, 1365, 1366), (1306, 1366, 1307), (1307, 1366, 1367), (1307, 1367, 1308), (1308, 1367, 1368), (1308, 1368, 1309), (1309, 1368, 1369), (1309, 1369, 1310), (1310, 1369, 1370), (1310, 1370, 1311), (1311, 1370, 1371), (1311, 1371, 1312), (1312, 1371, 1372), (1312, 1372, 1313), (1313, 1372, 1373), (1313, 1373, 1314), (1314, 1373, 1374), (1314, 1374, 1315), (1315, 1374, 1375), (1315, 1375, 1316), (1316, 1375, 1376), (1316, 1376, 1317), (1317, 1376, 1377), (1317, 1377, 1318), (1318, 1377, 1378), (1318, 1378, 1319), (1319, 1378, 1379), (1319, 1379, 1320), (1320, 1379, 1380), (1320, 1380, 1321), (1321, 1380, 1381), (1321, 1381, 1322), (1322, 1381, 1382), (1322, 1382, 1323), (1323, 1382, 1383), (1323, 1383, 1324), (1324, 1383, 1384), (1324, 1384, 1325), (1325, 1384, 1385), (1325, 1385, 1326), (1326, 1385, 1386), (1326, 1386, 1327), (1327, 1386, 1387), (1327, 1387, 1328), (1328, 1387, 1388), (1328, 1388, 1329), (1329, 1388, 1389), (1329, 1389, 1330), (1330, 1389, 1390), (1330, 1390, 1331), (1331, 1390, 1391), (1331, 1391, 1332), (1332, 1391, 1392), (1332, 1392, 1333), (1333, 1392, 1393), (1333, 1393, 1334), (1334, 1393, 1394), (1334, 1394, 1335), (1335, 1394, 1395), (1335, 1395, 1336), (1336, 1395, 1396), (1336, 1396, 1337), (1337, 1396, 1397), (1337, 1397, 1338), (1338, 1397, 1398), (1338, 1398, 1339), (1339, 1398, 1399), (1339, 1399, 1340), (1340, 1399, 1400), (1340, 1400, 1341), (1341, 1400, 1401), (1341, 1401, 1342), (1342, 1401, 1402), (1342, 1402, 1343), (1343, 1402, 1403), (1343, 1403, 1344), (1344, 1403, 1404), (1344, 1404, 1345), (1345, 1404, 1405), (1345, 1405, 1346), (1346, 1405, 1406), (1346, 1406, 1347), (1347, 1406, 1407), (1347, 1407, 1348), (1348, 1407, 1408), (1348, 1408, 1349), (1349, 1408, 1409), (1349, 1409, 1350), (1350, 1409, 1410), (1350, 1410, 1351), (1351, 1410, 1411), (1351, 1411, 1352), (1352, 1411, 1412), (1352, 1412, 1353), (1353, 1412, 1413), (1353, 1413, 1354), (1354, 1413, 1414), (1354, 1414, 1355), (1355, 1414, 1415), (1355, 1415, 1356), (1356, 1415, 1416), (1356, 1416, 1357), (1357, 1416, 1417), (1357, 1417, 1358), (1358, 1417, 1418), (1358, 1418, 1359), (1359, 1418, 1419), (1359, 1419, 1360), (1360, 1419, 1420), (1360, 1420, 1361), (1361, 1420, 1421), (1361, 1421, 1362), (1362, 1421, 1422), (1362, 1422, 1303), (1303, 1422, 1363), (1363, 3, 1364), (1364, 3, 59), (1364, 59, 1365), (1365, 59, 58), (1365, 58, 1366), (1366, 58, 60), (1366, 60, 1367), (1367, 60, 56), (1367, 56, 1368), (1368, 56, 55), (1368, 55, 1369), (1369, 55, 57), (1369, 57, 1370), (1370, 57, 53), (1370, 53, 1371), (1371, 53, 52), (1371, 52, 1372), (1372, 52, 54), (1372, 54, 1373), (1373, 54, 50), (1373, 50, 1374), (1374, 50, 49), (1374, 49, 1375), (1375, 49, 51), (1375, 51, 1376), (1376, 51, 47), (1376, 47, 1377), (1377, 47, 46), (1377, 46, 1378), (1378, 46, 48), (1378, 48, 1379), (1379, 48, 44), (1379, 44, 1380), (1380, 44, 43), (1380, 43, 1381), (1381, 43, 45), (1381, 45, 1382), (1382, 45, 41), (1382, 41, 1383), (1383, 41, 40), (1383, 40, 1384), (1384, 40, 42), (1384, 42, 1385), (1385, 42, 38), (1385, 38, 1386), (1386, 38, 37), (1386, 37, 1387), (1387, 37, 39), (1387, 39, 1388), (1388, 39, 35), (1388, 35, 1389), (1389, 35, 34), (1389, 34, 1390), (1390, 34, 36), (1390, 36, 1391), (1391, 36, 32), (1391, 32, 1392), (1392, 32, 31), (1392, 31, 1393), (1393, 31, 33), (1393, 33, 1394), (1394, 33, 29), (1394, 29, 1395), (1395, 29, 28), (1395, 28, 1396), (1396, 28, 30), (1396, 30, 1397), (1397, 30, 26), (1397, 26, 1398), (1398, 26, 25), (1398, 25, 1399), (1399, 25, 27), (1399, 27, 1400), (1400, 27, 23), (1400, 23, 1401), (1401, 23, 22), (1401, 22, 1402), (1402, 22, 24), (1402, 24, 1403), (1403, 24, 20), (1403, 20, 1404), (1404, 20, 19), (1404, 19, 1405), (1405, 19, 21), (1405, 21, 1406), (1406, 21, 17), (1406, 17, 1407), (1407, 17, 16), (1407, 16, 1408), (1408, 16, 18), (1408, 18, 1409), (1409, 18, 14), (1409, 14, 1410), (1410, 14, 13), (1410, 13, 1411), (1411, 13, 15), (1411, 15, 1412), (1412, 15, 11), (1412, 11, 1413), (1413, 11, 10), (1413, 10, 1414), (1414, 10, 12), (1414, 12, 1415), (1415, 12, 8), (1415, 8, 1416), (1416, 8, 7), (1416, 7, 1417), (1417, 7, 9), (1417, 9, 1418), (1418, 9, 5), (1418, 5, 1419), (1419, 5, 4), (1419, 4, 1420), (1420, 4, 6), (1420, 6, 1421), (1421, 6, 2), (1421, 2, 1422), (1422, 2, 1), (1422, 1, 1363), (1363, 1, 3), (1423, 1424, 1425), (1426, 1427, 1425), (1425, 1427, 1428), (1425, 1428, 1423), (1429, 1430, 1425), (1425, 1430, 1431), (1425, 1431, 1426), (1432, 1433, 1425), (1425, 1433, 1434), (1425, 1434, 1429), (1435, 1436, 1425), (1425, 1436, 1437), (1425, 1437, 1432), (1438, 1439, 1425), (1425, 1439, 1440), (1425, 1440, 1435), (1441, 1442, 1425), (1425, 1442, 1443), (1425, 1443, 1438), (1444, 1445, 1425), (1425, 1445, 1446), (1425, 1446, 1441), (1447, 1448, 1425), (1425, 1448, 1449), (1425, 1449, 1444), (1450, 1451, 1425), (1425, 1451, 1452), (1425, 1452, 1447), (1453, 1454, 1425), (1425, 1454, 1455), (1425, 1455, 1450), (1456, 1457, 1425), (1425, 1457, 1458), (1425, 1458, 1453), (1459, 1460, 1425), (1425, 1460, 1461), (1425, 1461, 1456), (1462, 1463, 1425), (1425, 1463, 1464), (1425, 1464, 1459), (1424, 1465, 1425), (1425, 1465, 1466), (1425, 1466, 1462), (219, 1424, 1423), (63, 1465, 216), (216, 1465, 1424), (216, 1424, 217), (217, 1424, 219), (63, 68, 1465), (1465, 68, 67), (1465, 67, 1466), (67, 65, 1466), (1466, 65, 71), (1466, 71, 1462), (71, 70, 1462), (1462, 70, 74), (1462, 74, 1463), (1463, 74, 73), (1463, 73, 1464), (1464, 73, 79), (1464, 79, 78), (81, 1459, 82), (82, 1459, 1464), (82, 1464, 76), (76, 1464, 78), (81, 87, 1459), (1459, 87, 86), (1459, 86, 1460), (86, 84, 1460), (1460, 84, 90), (1460, 90, 1461), (90, 89, 1461), (1461, 89, 93), (1461, 93, 1456), (1456, 93, 92), (1456, 92, 1457), (1457, 92, 98), (1457, 98, 97), (97, 95, 1457), (1457, 95, 101), (1457, 101, 1458), (105, 1453, 106), (106, 1453, 1458), (106, 1458, 100), (100, 1458, 101), (105, 103, 1453), (1453, 103, 109), (1453, 109, 1454), (109, 108, 1454), (1454, 108, 112), (1454, 112, 1455), (1455, 112, 111), (1455, 111, 1450), (1450, 111, 117), (1450, 117, 116), (119, 1451, 120), (120, 1451, 1450), (120, 1450, 114), (114, 1450, 116), (119, 125, 1451), (1451, 125, 124), (1451, 124, 1452), (124, 122, 1452), (1452, 122, 128), (1452, 128, 1447), (128, 127, 1447), (1447, 127, 131), (1447, 131, 1448), (1448, 131, 130), (1448, 130, 1449), (1449, 130, 136), (1449, 136, 135), (138, 1444, 139), (139, 1444, 1449), (139, 1449, 133), (133, 1449, 135), (138, 144, 1444), (1444, 144, 143), (1444, 143, 1445), (143, 141, 1445), (1445, 141, 147), (1445, 147, 1446), (147, 146, 1446), (1446, 146, 150), (1446, 150, 1441), (1441, 150, 149), (1441, 149, 1442), (1442, 149, 155), (1442, 155, 154), (157, 1443, 158), (158, 1443, 1442), (158, 1442, 152), (152, 1442, 154), (157, 163, 1443), (1443, 163, 162), (1443, 162, 1438), (162, 160, 1438), (1438, 160, 166), (1438, 166, 1439), (168, 1440, 169), (169, 1440, 1439), (169, 1439, 165), (165, 1439, 166), (168, 174, 1440), (1440, 174, 173), (1440, 173, 1435), (176, 1436, 177), (177, 1436, 1435), (177, 1435, 171), (171, 1435, 173), (176, 182, 1436), (1436, 182, 181), (1436, 181, 1437), (181, 179, 1437), (1437, 179, 185), (1437, 185, 1432), (187, 1433, 188), (188, 1433, 1432), (188, 1432, 184), (184, 1432, 185), (187, 193, 1433), (1433, 193, 192), (1433, 192, 1434), (195, 1429, 196), (196, 1429, 1434), (196, 1434, 190), (190, 1434, 192), (195, 201, 1429), (1429, 201, 200), (1429, 200, 1430), (200, 198, 1430), (1430, 198, 204), (1430, 204, 1431), (206, 1426, 207), (207, 1426, 1431), (207, 1431, 203), (203, 1431, 204), (206, 212, 1426), (1426, 212, 211), (1426, 211, 1427), (211, 209, 1427), (1427, 209, 215), (1427, 215, 1428), (215, 214, 1428), (1428, 214, 222), (1428, 222, 1423), (1423, 222, 221), (1423, 221, 219)])
me_pistol_bullet_head.use_remesh_fix_poles = True
me_pistol_bullet_head.use_remesh_preserve_attributes = False
me_pistol_bullet_head.use_mirror_vertex_groups = False
me_pistol_bullet_head.update()

# ---- objects
ob_pistol_bullet_head = bpy.data.objects.new('Pistol-Bullet-Head', me_pistol_bullet_head)

# ---- transforms, parenting, visibility, modifiers, constraints
ob_pistol_bullet_head.location = (0.0, 0.0, 0.0)
ob_pistol_bullet_head.rotation_euler = (1.571, 0.0, 0.0)
ob_pistol_bullet_head.lineart.crease_threshold = 0.0
_m = ob_pistol_bullet_head.modifiers.new('Decimate', 'DECIMATE')
_m.ratio = 0.5

# ---- collection membership
col_collection.objects.link(ob_pistol_bullet_head)

# ---- scene / render settings (as saved in the file)
scene.frame_start = 1; scene.frame_end = 250; scene.frame_set(1)
scene.render.engine = 'BLENDER_EEVEE_NEXT'
scene.cycles.use_denoising = False
scene.cycles.samples = 128
scene.cycles.sampling_pattern = 'TABULATED_SOBOL'
scene.cycles.use_adaptive_sampling = False
scene.cycles.use_light_tree = False
scene.view_settings.view_transform = 'Filmic'
bpy.context.view_layer.update()

# ---- added for rendering (the .blend has no active camera and no usable light): camera, sun
cam_auto = bpy.data.cameras.new('AutoCamera')
cam_auto.lens = 50.0
cam_auto.sensor_width = 36.0
cam_auto.clip_end = 1000.0
ob_auto_camera = bpy.data.objects.new('AutoCamera', cam_auto)
scene.collection.objects.link(ob_auto_camera)
ob_auto_camera.location = (15.9441, -18.2658, 12.7557)
ob_auto_camera.rotation_euler = (1.09748, -7.21219e-08, 0.694738)
scene.camera = ob_auto_camera
light_auto_sun = bpy.data.lights.new('AutoSun', 'SUN')
light_auto_sun.energy = 3.0
light_auto_sun.angle = 0.0523599
ob_auto_sun = bpy.data.objects.new('AutoSun', light_auto_sun)
scene.collection.objects.link(ob_auto_sun)
ob_auto_sun.rotation_euler = (0.872665, 0.174533, 0.523599)
bpy.context.view_layer.update()
